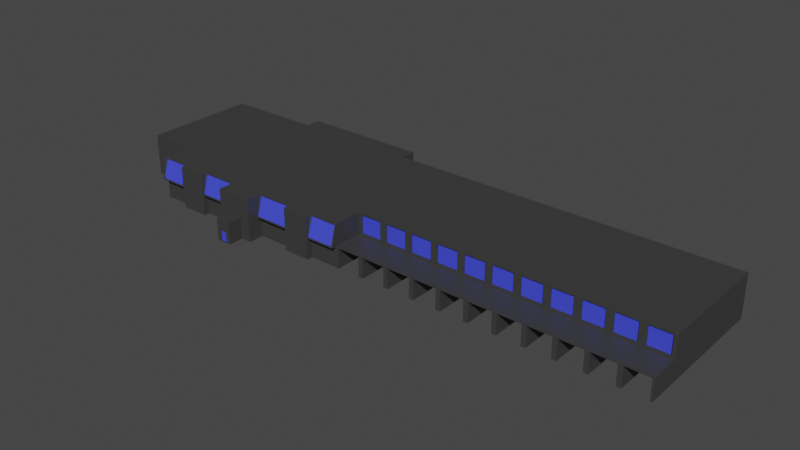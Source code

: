 # Source: Gab_ude2.blend  (saved by Blender 3.2.14; exported with 4.5.12 LTS)
import bpy
from mathutils import Matrix  # noqa: F401  (used for matrix-valued properties, if any)

bpy.ops.wm.read_factory_settings(use_empty=True)
scene = bpy.context.scene
scene.name = 'Scene'

# ---- collections
col_collection = bpy.data.collections.new('Collection'); scene.collection.children.link(col_collection)

# ---- materials (node trees are filled in below, after node groups)
mat_glas = bpy.data.materials.new('Glas')
mat_glas.use_transparent_shadow = False
mat_geb_ude = bpy.data.materials.new('Gebäude')
mat_geb_ude.use_transparent_shadow = False
mat_rolltor = bpy.data.materials.new('Rolltor')
mat_rolltor.use_transparent_shadow = False

# ---- material node trees
mat_glas.use_nodes = True; mat_glas.node_tree.nodes.clear()
_N = mat_glas.node_tree.nodes; _L = mat_glas.node_tree.links
n0 = _N.new('ShaderNodeBsdfPrincipled'); n0.name = 'Principled BSDF'; n0.location = (10, 300)
n0.distribution = 'GGX'
n0.subsurface_method = 'RANDOM_WALK_SKIN'
n0.inputs[0].default_value = (0.05199, 0.0698, 0.8, 1.0)
n0.inputs[3].default_value = 1.45
n0.inputs[27].default_value = (0.0, 0.0, 0.0, 1.0)
n0.inputs[28].default_value = 1.0
n1 = _N.new('ShaderNodeOutputMaterial'); n1.name = 'Material Output'; n1.location = (300, 300)
_L.new(n0.outputs[0], n1.inputs[0])
n1.is_active_output = True
mat_geb_ude.use_nodes = True; mat_geb_ude.node_tree.nodes.clear()
_N = mat_geb_ude.node_tree.nodes; _L = mat_geb_ude.node_tree.links
n0 = _N.new('ShaderNodeBsdfPrincipled'); n0.name = 'Principled BSDF'; n0.location = (10, 300)
n0.distribution = 'GGX'
n0.subsurface_method = 'RANDOM_WALK_SKIN'
n0.inputs[0].default_value = (0.04445, 0.04445, 0.04445, 1.0)
n0.inputs[3].default_value = 1.45
n0.inputs[27].default_value = (0.0, 0.0, 0.0, 1.0)
n0.inputs[28].default_value = 1.0
n1 = _N.new('ShaderNodeOutputMaterial'); n1.name = 'Material Output'; n1.location = (300, 300)
_L.new(n0.outputs[0], n1.inputs[0])
n1.is_active_output = True
mat_rolltor.use_nodes = True; mat_rolltor.node_tree.nodes.clear()
_N = mat_rolltor.node_tree.nodes; _L = mat_rolltor.node_tree.links
n0 = _N.new('ShaderNodeBsdfPrincipled'); n0.name = 'Principled BSDF'; n0.location = (10, 300)
n0.distribution = 'GGX'
n0.subsurface_method = 'RANDOM_WALK_SKIN'
n0.inputs[0].default_value = (0.3588, 0.3588, 0.3588, 1.0)
n0.inputs[3].default_value = 1.45
n0.inputs[27].default_value = (0.0, 0.0, 0.0, 1.0)
n0.inputs[28].default_value = 1.0
n1 = _N.new('ShaderNodeOutputMaterial'); n1.name = 'Material Output'; n1.location = (300, 300)
_L.new(n0.outputs[0], n1.inputs[0])
n1.is_active_output = True

# ---- world
world_world = bpy.data.worlds.new('World'); scene.world = world_world
world_world.use_nodes = True; world_world.node_tree.nodes.clear()
_N = world_world.node_tree.nodes; _L = world_world.node_tree.links
n0 = _N.new('ShaderNodeOutputWorld'); n0.name = 'World Output'; n0.location = (300, 300)
n1 = _N.new('ShaderNodeBackground'); n1.name = 'Background'; n1.location = (10, 300)
n1.inputs[0].default_value = (0.05088, 0.05088, 0.05088, 1.0)
_L.new(n1.outputs[0], n0.inputs[0])
n0.is_active_output = True
world_world.color = (0.05088, 0.05088, 0.05088)
world_world.use_sun_shadow = False
world_world.sun_shadow_jitter_overblur = 0.0

# ---- meshes
me_cube_003 = bpy.data.meshes.new('Cube.003')
me_cube_003.from_pydata([(-90.48, -8.81, -93.13), (-90.48, -8.81, 111.9), (-90.48, 28.74, -93.13), (-90.48, 28.74, 111.9), (95.42, -8.802, -93.13), (95.42, -8.802, 111.9), (95.46, 28.66, -93.13), (95.46, 28.66, 111.9), (-74.38, -8.81, -93.13), (-74.38, -8.81, 111.9), (-64.96, -18.38, -93.13), (-65.29, -18.05, 106.3), (-56.0, -20.13, -93.13), (-56.0, -20.13, 111.9), (-44.39, -23.32, -93.13), (-44.39, -23.32, 111.9), (-32.65, -23.32, -93.13), (-32.65, -23.32, 111.9), (-21.01, -20.25, -93.13), (-21.01, -20.25, 111.9), (-12.37, -20.25, -93.13), (-12.37, -20.25, 111.9), (-2.838, -18.4, -93.13), (-3.162, -18.08, 106.3), (-17.7, 33.62, -93.13), (-17.7, 33.62, 111.9), (-58.91, 28.74, -93.13), (-64.96, -20.14, 111.9), (-58.91, 28.74, 111.9), (-64.96, -20.14, -93.13), (-58.91, 33.65, 111.9), (-58.91, 33.65, -93.13), (-74.02, -18.05, 106.3), (-74.34, -18.37, -93.13), (-55.67, -17.97, 106.3), (-56.0, -18.3, -93.13), (-44.4, -18.3, -93.13), (-44.73, -17.98, 106.3), (-32.3, -17.98, 106.3), (-32.62, -18.31, -93.13), (-21.01, -18.31, -93.13), (-21.34, -17.98, 106.3), (-17.67, 28.67, 111.9), (-17.67, 28.67, -93.13), (-12.04, -18.07, 106.3), (-12.36, -18.39, -93.13), (-2.829, -8.822, -93.13), (-2.829, -8.822, 111.9), (95.42, -8.802, 9.386), (-65.29, -19.9, 14.97), (-56.0, -20.13, 9.386), (-21.01, -20.25, 9.386), (-12.37, -20.25, 9.386), (-3.162, -19.92, 14.97), (-64.96, -20.14, 9.386), (-74.02, -19.89, 14.97), (-55.67, -19.82, 14.97), (-44.73, -19.82, 14.97), (-32.3, -19.82, 14.97), (-21.34, -19.82, 14.97), (-12.04, -19.91, 14.97), (-2.829, -8.822, 9.386), (-41.06, -23.32, -93.13), (-35.97, -23.32, -93.13), (-35.97, -23.32, 9.386), (-41.06, -23.32, 9.386), (-41.06, -28.07, -93.13), (-35.97, -28.07, -93.13), (-35.97, -28.07, 9.386), (-41.06, -28.07, 9.386), (-64.96, -18.38, 3.262), (-2.838, -18.4, 3.262), (-74.34, -18.37, 3.262), (-56.0, -18.3, 3.262), (-44.4, -18.3, 3.262), (-32.62, -18.31, 3.262), (-21.01, -18.31, 3.262), (-12.36, -18.39, 3.262), (-2.829, -8.822, 3.262), (-64.96, -18.38, 111.9), (-74.34, -18.37, 111.9), (-44.4, -18.3, 111.9), (-56.0, -18.3, 111.9), (-21.01, -18.31, 111.9), (-32.62, -18.31, 111.9), (-2.838, -18.4, 111.9), (-12.36, -18.39, 111.9), (-64.96, -20.23, 9.386), (-2.838, -20.26, 9.386), (-74.34, -20.23, 9.386), (-56.0, -20.15, 9.386), (-44.4, -20.16, 9.386), (-32.62, -20.16, 9.386), (-21.01, -20.16, 9.386), (-12.36, -20.25, 9.386), (-65.29, -18.38, 106.3), (-74.02, -18.38, 106.3), (-44.73, -18.31, 106.3), (-55.67, -18.3, 106.3), (-21.34, -18.31, 106.3), (-32.3, -18.31, 106.3), (-3.162, -18.41, 106.3), (-12.04, -18.4, 106.3), (-65.29, -20.23, 14.97), (-3.162, -20.25, 14.97), (-74.02, -20.22, 14.97), (-55.67, -20.15, 14.97), (-44.73, -20.15, 14.97), (-32.3, -20.16, 14.97), (-21.34, -20.16, 14.97), (-12.04, -20.24, 14.97), (6.103, -8.82, -93.13), (15.03, -8.818, -93.13), (23.97, -8.816, -93.13), (32.9, -8.814, -93.13), (41.83, -8.813, -93.13), (50.76, -8.811, -93.13), (59.69, -8.809, -93.13), (68.62, -8.807, -93.13), (77.55, -8.805, -93.13), (86.48, -8.803, -93.13), (86.48, -8.803, 111.9), (77.55, -8.805, 111.9), (68.62, -8.807, 111.9), (59.69, -8.809, 111.9), (50.76, -8.811, 111.9), (41.83, -8.813, 111.9), (32.9, -8.814, 111.9), (23.97, -8.816, 111.9), (15.03, -8.818, 111.9), (6.103, -8.82, 111.9), (86.48, -8.803, 9.386), (77.55, -8.805, 9.386), (68.62, -8.807, 9.386), (59.69, -8.809, 9.386), (50.76, -8.811, 9.386), (41.83, -8.813, 9.386), (32.9, -8.814, 9.386), (23.97, -8.816, 9.386), (15.03, -8.818, 9.386), (6.103, -8.82, 9.386), (24.71, -8.965, -93.13), (32.15, -8.965, -93.13), (31.78, -8.381, 104.5), (25.08, -8.382, 104.5), (31.78, -8.381, 16.77), (25.08, -8.382, 16.77), (32.15, -8.815, 3.262), (24.71, -8.816, 3.262), (15.78, -8.967, -93.13), (23.22, -8.967, -93.13), (22.85, -8.383, 104.5), (16.15, -8.383, 104.5), (22.85, -8.383, 16.77), (16.15, -8.383, 16.77), (23.22, -8.817, 3.262), (15.78, -8.817, 3.262), (6.847, -8.969, -93.13), (14.29, -8.968, -93.13), (13.92, -8.385, 104.5), (7.219, -8.385, 104.5), (13.92, -8.385, 16.77), (7.219, -8.385, 16.77), (14.29, -8.819, 3.262), (6.847, -8.819, 3.262), (33.64, -8.964, -93.13), (41.08, -8.963, -93.13), (40.71, -8.379, 104.5), (34.01, -8.38, 104.5), (40.71, -8.379, 16.77), (34.01, -8.38, 16.77), (41.08, -8.813, 3.262), (33.64, -8.814, 3.262), (42.57, -8.97, -93.13), (50.02, -8.969, -93.13), (49.64, -8.377, 104.5), (42.94, -8.378, 104.5), (49.64, -8.377, 16.77), (42.94, -8.378, 16.77), (50.02, -8.811, 3.262), (42.57, -8.812, 3.262), (51.5, -8.96, -93.13), (58.95, -8.959, -93.13), (58.57, -8.375, 104.5), (51.88, -8.376, 104.5), (58.57, -8.375, 16.77), (51.88, -8.376, 16.77), (58.95, -8.809, 3.262), (51.5, -8.81, 3.262), (60.44, -8.958, -93.13), (67.88, -8.957, -93.13), (67.51, -8.374, 104.5), (60.81, -8.374, 104.5), (67.51, -8.374, 16.77), (60.81, -8.374, 16.77), (67.88, -8.808, 3.262), (60.44, -8.808, 3.262), (69.37, -8.956, -93.13), (76.81, -8.956, -93.13), (76.44, -8.372, 104.5), (69.74, -8.372, 104.5), (76.44, -8.372, 16.77), (69.74, -8.372, 16.77), (76.81, -8.806, 3.262), (69.37, -8.806, 3.262), (78.3, -8.954, -93.13), (85.74, -8.954, -93.13), (85.37, -8.37, 104.5), (78.67, -8.371, 104.5), (85.37, -8.37, 16.77), (78.67, -8.371, 16.77), (85.74, -8.804, 3.262), (78.3, -8.805, 3.262), (4.987, -8.386, 104.5), (-1.713, -8.387, 104.5), (4.987, -8.386, 16.77), (-1.713, -8.387, 16.77), (5.358, -8.82, 3.262), (-2.084, -8.821, 3.262), (-2.084, -8.971, -93.13), (5.358, -8.97, -93.13), (87.23, -8.953, -93.13), (94.67, -8.952, -93.13), (94.3, -8.368, 104.5), (87.6, -8.369, 104.5), (94.3, -8.368, 16.77), (87.6, -8.369, 16.77), (94.67, -8.802, 3.262), (87.23, -8.803, 3.262), (95.42, -18.4, -93.13), (94.68, -18.4, -93.13), (-2.822, -18.42, 3.262), (-2.822, -18.42, -93.13), (-2.078, -18.42, 9.386), (-2.822, -18.42, 9.386), (95.42, -18.4, 9.386), (-2.078, -18.42, 3.262), (5.365, -18.42, -93.13), (6.109, -18.42, -93.13), (14.3, -18.42, -93.13), (15.04, -18.42, -93.13), (23.23, -18.42, -93.13), (23.97, -18.42, -93.13), (32.16, -18.42, -93.13), (32.9, -18.42, -93.13), (41.09, -18.42, -93.13), (41.83, -18.42, -93.13), (50.02, -18.41, -93.13), (50.77, -18.41, -93.13), (58.95, -18.41, -93.13), (59.7, -18.41, -93.13), (67.88, -18.41, -93.13), (68.63, -18.41, -93.13), (76.82, -18.41, -93.13), (77.56, -18.41, -93.13), (85.75, -18.41, -93.13), (86.49, -18.41, -93.13), (87.24, -18.41, 3.262), (78.3, -18.41, 3.262), (69.37, -18.41, 3.262), (60.44, -18.41, 3.262), (51.51, -18.41, 3.262), (42.58, -18.41, 3.262), (33.65, -18.42, 3.262), (24.72, -18.42, 3.262), (15.78, -18.42, 3.262), (6.853, -18.42, 3.262), (24.72, -18.42, -93.13), (32.16, -18.42, 3.262), (15.78, -18.42, -93.13), (23.23, -18.42, 3.262), (6.853, -18.42, -93.13), (14.3, -18.42, 3.262), (33.65, -18.42, -93.13), (41.09, -18.42, 3.262), (42.58, -18.41, -93.13), (50.02, -18.41, 3.262), (51.51, -18.41, -93.13), (58.95, -18.41, 3.262), (60.44, -18.41, -93.13), (67.88, -18.41, 3.262), (69.37, -18.41, -93.13), (76.82, -18.41, 3.262), (78.3, -18.41, -93.13), (85.75, -18.41, 3.262), (5.365, -18.42, 3.262), (-2.078, -18.42, -93.13), (87.24, -18.41, -93.13), (94.68, -18.4, 3.262), (32.15, -8.815, 111.9), (24.71, -8.816, 111.9), (32.15, -8.815, 9.386), (24.71, -8.816, 9.386), (23.22, -8.817, 111.9), (15.78, -8.817, 111.9), (23.22, -8.817, 9.386), (15.78, -8.817, 9.386), (14.29, -8.819, 111.9), (6.847, -8.819, 111.9), (14.29, -8.819, 9.386), (6.847, -8.819, 9.386), (41.08, -8.813, 111.9), (33.64, -8.814, 111.9), (41.08, -8.813, 9.386), (33.64, -8.814, 9.386), (50.02, -8.811, 111.9), (42.57, -8.812, 111.9), (50.02, -8.811, 9.386), (42.57, -8.812, 9.386), (58.95, -8.809, 111.9), (51.5, -8.81, 111.9), (58.95, -8.809, 9.386), (51.5, -8.81, 9.386), (67.88, -8.808, 111.9), (60.44, -8.808, 111.9), (67.88, -8.808, 9.386), (60.44, -8.808, 9.386), (76.81, -8.806, 111.9), (69.37, -8.806, 111.9), (76.81, -8.806, 9.386), (69.37, -8.806, 9.386), (85.74, -8.804, 111.9), (78.3, -8.805, 111.9), (85.74, -8.804, 9.386), (78.3, -8.805, 9.386), (5.358, -8.82, 111.9), (-2.084, -8.821, 111.9), (5.358, -8.82, 9.386), (-2.084, -8.821, 9.386), (94.67, -8.802, 111.9), (87.23, -8.803, 111.9), (94.67, -8.802, 9.386), (87.23, -8.803, 9.386), (31.78, -8.815, 104.5), (25.08, -8.816, 104.5), (31.78, -8.815, 16.77), (25.08, -8.816, 16.77), (22.85, -8.817, 104.5), (16.15, -8.817, 104.5), (22.85, -8.817, 16.77), (16.15, -8.817, 16.77), (13.92, -8.819, 104.5), (7.219, -8.819, 104.5), (13.92, -8.819, 16.77), (7.219, -8.819, 16.77), (40.71, -8.813, 104.5), (34.01, -8.814, 104.5), (40.71, -8.813, 16.77), (34.01, -8.814, 16.77), (49.64, -8.811, 104.5), (42.94, -8.812, 104.5), (49.64, -8.811, 16.77), (42.94, -8.812, 16.77), (58.57, -8.81, 104.5), (51.88, -8.81, 104.5), (58.57, -8.81, 16.77), (51.88, -8.81, 16.77), (67.51, -8.808, 104.5), (60.81, -8.808, 104.5), (67.51, -8.808, 16.77), (60.81, -8.808, 16.77), (76.44, -8.806, 104.5), (69.74, -8.806, 104.5), (76.44, -8.806, 16.77), (69.74, -8.806, 16.77), (85.37, -8.804, 104.5), (78.67, -8.805, 104.5), (85.37, -8.804, 16.77), (78.67, -8.805, 16.77), (4.987, -8.821, 104.5), (-1.713, -8.821, 104.5), (4.987, -8.821, 16.77), (-1.713, -8.821, 16.77), (94.3, -8.802, 104.5), (87.6, -8.803, 104.5), (94.3, -8.802, 16.77), (87.6, -8.803, 16.77), (-2.838, -18.4, -5.501), (-2.838, -18.4, -14.26), (-2.838, -18.4, -23.03), (-2.838, -18.4, -31.79), (-2.838, -18.4, -40.55), (-2.838, -18.4, -49.31), (-2.838, -18.4, -58.08), (-2.838, -18.4, -66.84), (-2.838, -18.4, -75.6), (-2.838, -18.4, -84.36), (-2.829, -8.822, -5.501), (-2.829, -8.822, -14.26), (-2.829, -8.822, -23.03), (-2.829, -8.822, -31.79), (-2.829, -8.822, -40.55), (-2.829, -8.822, -49.31), (-2.829, -8.822, -58.08), (-2.829, -8.822, -66.84), (-2.829, -8.822, -75.6), (-2.829, -8.822, -84.36), (32.15, -8.965, -5.501), (32.15, -8.815, -14.26), (32.15, -8.965, -23.03), (32.15, -8.815, -31.79), (32.15, -8.965, -40.55), (32.15, -8.815, -49.31), (32.15, -8.965, -58.08), (32.15, -8.815, -66.84), (32.15, -8.965, -75.6), (32.15, -8.815, -84.36), (24.71, -8.965, -5.501), (24.71, -8.816, -14.26), (24.71, -8.965, -23.03), (24.71, -8.816, -31.79), (24.71, -8.965, -40.55), (24.71, -8.816, -49.31), (24.71, -8.965, -58.08), (24.71, -8.816, -66.84), (24.71, -8.965, -75.6), (24.71, -8.816, -84.36), (23.22, -8.967, -5.501), (23.22, -8.817, -14.26), (23.22, -8.967, -23.03), (23.22, -8.817, -31.79), (23.22, -8.967, -40.55), (23.22, -8.817, -49.31), (23.22, -8.967, -58.08), (23.22, -8.817, -66.84), (23.22, -8.967, -75.6), (23.22, -8.817, -84.36), (15.78, -8.967, -5.501), (15.78, -8.817, -14.26), (15.78, -8.967, -23.03), (15.78, -8.817, -31.79), (15.78, -8.967, -40.55), (15.78, -8.817, -49.31), (15.78, -8.967, -58.08), (15.78, -8.817, -66.84), (15.78, -8.967, -75.6), (15.78, -8.817, -84.36), (14.29, -8.968, -5.501), (14.29, -8.819, -14.26), (14.29, -8.968, -23.03), (14.29, -8.819, -31.79), (14.29, -8.968, -40.55), (14.29, -8.819, -49.31), (14.29, -8.968, -58.08), (14.29, -8.819, -66.84), (14.29, -8.968, -75.6), (14.29, -8.819, -84.36), (6.847, -8.969, -5.501), (6.847, -8.819, -14.26), (6.847, -8.969, -23.03), (6.847, -8.819, -31.79), (6.847, -8.969, -40.55), (6.847, -8.819, -49.31), (6.847, -8.969, -58.08), (6.847, -8.819, -66.84), (6.847, -8.969, -75.6), (6.847, -8.819, -84.36), (41.08, -8.963, -5.501), (41.08, -8.813, -14.26), (41.08, -8.963, -23.03), (41.08, -8.813, -31.79), (41.08, -8.963, -40.55), (41.08, -8.813, -49.31), (41.08, -8.963, -58.08), (41.08, -8.813, -66.84), (41.08, -8.963, -75.6), (41.08, -8.813, -84.36), (33.64, -8.964, -5.501), (33.64, -8.814, -14.26), (33.64, -8.964, -23.03), (33.64, -8.814, -31.79), (33.64, -8.964, -40.55), (33.64, -8.814, -49.31), (33.64, -8.964, -58.08), (33.64, -8.814, -66.84), (33.64, -8.964, -75.6), (33.64, -8.814, -84.36), (50.02, -8.969, -5.501), (50.02, -8.811, -14.26), (50.02, -8.969, -23.03), (50.02, -8.811, -31.79), (50.02, -8.969, -40.55), (50.02, -8.811, -49.31), (50.02, -8.969, -58.08), (50.02, -8.811, -66.84), (50.02, -8.969, -75.6), (50.02, -8.811, -84.36), (42.57, -8.97, -5.501), (42.57, -8.812, -14.26), (42.57, -8.97, -23.03), (42.57, -8.812, -31.79), (42.57, -8.97, -40.55), (42.57, -8.812, -49.31), (42.57, -8.97, -58.08), (42.57, -8.812, -66.84), (42.57, -8.97, -75.6), (42.57, -8.812, -84.36), (58.95, -8.959, -5.501), (58.95, -8.809, -14.26), (58.95, -8.959, -23.03), (58.95, -8.809, -31.79), (58.95, -8.959, -40.55), (58.95, -8.809, -49.31), (58.95, -8.959, -58.08), (58.95, -8.809, -66.84), (58.95, -8.959, -75.6), (58.95, -8.809, -84.36), (51.5, -8.96, -5.501), (51.5, -8.81, -14.26), (51.5, -8.96, -23.03), (51.5, -8.81, -31.79), (51.5, -8.96, -40.55), (51.5, -8.81, -49.31), (51.5, -8.96, -58.08), (51.5, -8.81, -66.84), (51.5, -8.96, -75.6), (51.5, -8.81, -84.36), (67.88, -8.957, -5.501), (67.88, -8.808, -14.26), (67.88, -8.957, -23.03), (67.88, -8.808, -31.79), (67.88, -8.957, -40.55), (67.88, -8.808, -49.31), (67.88, -8.957, -58.08), (67.88, -8.808, -66.84), (67.88, -8.957, -75.6), (67.88, -8.808, -84.36), (60.44, -8.958, -5.501), (60.44, -8.808, -14.26), (60.44, -8.958, -23.03), (60.44, -8.808, -31.79), (60.44, -8.958, -40.55), (60.44, -8.808, -49.31), (60.44, -8.958, -58.08), (60.44, -8.808, -66.84), (60.44, -8.958, -75.6), (60.44, -8.808, -84.36), (76.81, -8.956, -5.501), (76.81, -8.806, -14.26), (76.81, -8.956, -23.03), (76.81, -8.806, -31.79), (76.81, -8.956, -40.55), (76.81, -8.806, -49.31), (76.81, -8.956, -58.08), (76.81, -8.806, -66.84), (76.81, -8.956, -75.6), (76.81, -8.806, -84.36), (69.37, -8.956, -5.501), (69.37, -8.806, -14.26), (69.37, -8.956, -23.03), (69.37, -8.806, -31.79), (69.37, -8.956, -40.55), (69.37, -8.806, -49.31), (69.37, -8.956, -58.08), (69.37, -8.806, -66.84), (69.37, -8.956, -75.6), (69.37, -8.806, -84.36), (85.74, -8.954, -5.501), (85.74, -8.804, -14.26), (85.74, -8.954, -23.03), (85.74, -8.804, -31.79), (85.74, -8.954, -40.55), (85.74, -8.804, -49.31), (85.74, -8.954, -58.08), (85.74, -8.804, -66.84), (85.74, -8.954, -75.6), (85.74, -8.804, -84.36), (78.3, -8.954, -5.501), (78.3, -8.805, -14.26), (78.3, -8.954, -23.03), (78.3, -8.805, -31.79), (78.3, -8.954, -40.55), (78.3, -8.805, -49.31), (78.3, -8.954, -58.08), (78.3, -8.805, -66.84), (78.3, -8.954, -75.6), (78.3, -8.805, -84.36), (5.358, -8.97, -5.501), (5.358, -8.82, -14.26), (5.358, -8.97, -23.03), (5.358, -8.82, -31.79), (5.358, -8.97, -40.55), (5.358, -8.82, -49.31), (5.358, -8.97, -58.08), (5.358, -8.82, -66.84), (5.358, -8.97, -75.6), (5.358, -8.82, -84.36), (-2.084, -8.971, -5.501), (-2.084, -8.821, -14.26), (-2.084, -8.971, -23.03), (-2.084, -8.821, -31.79), (-2.084, -8.971, -40.55), (-2.084, -8.821, -49.31), (-2.084, -8.971, -58.08), (-2.084, -8.821, -66.84), (-2.084, -8.971, -75.6), (-2.084, -8.821, -84.36), (94.67, -8.952, -5.501), (94.67, -8.802, -14.26), (94.67, -8.952, -23.03), (94.67, -8.802, -31.79), (94.67, -8.952, -40.55), (94.67, -8.802, -49.31), (94.67, -8.952, -58.08), (94.67, -8.802, -66.84), (94.67, -8.952, -75.6), (94.67, -8.802, -84.36), (87.23, -8.953, -5.501), (87.23, -8.803, -14.26), (87.23, -8.953, -23.03), (87.23, -8.803, -31.79), (87.23, -8.953, -40.55), (87.23, -8.803, -49.31), (87.23, -8.953, -58.08), (87.23, -8.803, -66.84), (87.23, -8.953, -75.6), (87.23, -8.803, -84.36), (-2.822, -18.42, -5.501), (-2.822, -18.42, -14.26), (-2.822, -18.42, -23.03), (-2.822, -18.42, -31.79), (-2.822, -18.42, -40.55), (-2.822, -18.42, -49.31), (-2.822, -18.42, -58.08), (-2.822, -18.42, -66.84), (-2.822, -18.42, -75.6), (-2.822, -18.42, -84.36), (-39.54, -23.32, -93.13), (-37.5, -23.32, -93.13), (-39.54, -27.82, -93.13), (-37.5, -27.82, -93.13), (-37.5, -27.82, -40.55), (-39.54, -27.82, -40.55), (-39.54, -28.07, -93.13), (-37.5, -28.07, -93.13), (-37.5, -28.07, -40.55), (-39.54, -28.07, -40.55)], [], [(28, 26, 2, 3), (54, 27, 79, 87), (90, 82, 13, 50), (3, 1, 9, 80, 79, 27, 13, 82, 81, 15, 17, 84, 83, 19, 21, 86, 85, 47, 326, 325, 130, 298, 297, 129, 294, 293, 128, 290, 289, 127, 302, 301, 126, 306, 305, 125, 310, 309, 124, 314, 313, 123, 318, 317, 122, 322, 321, 121, 330, 329, 5, 7, 42, 25, 30, 28), (94, 86, 21, 52), (26, 31, 24, 43, 6, 4, 222, 221, 120, 206, 205, 119, 198, 197, 118, 190, 189, 117, 182, 181, 116, 174, 173, 115, 166, 165, 114, 142, 141, 113, 150, 149, 112, 158, 157, 111, 220, 219, 46, 22, 45, 20, 18, 40, 39, 16, 63, 628, 627, 62, 14, 36, 35, 12, 29, 10, 33, 8, 0, 2), (61, 47, 85, 88), (50, 13, 27, 54, 29, 12), (49, 11, 32, 55), (57, 37, 34, 56), (59, 41, 38, 58), (51, 19, 83, 93), (53, 23, 44, 60), (328, 326, 47, 61), (71, 88, 94, 77), (76, 93, 92, 75), (74, 91, 90, 73), (70, 87, 89, 72), (78, 61, 88, 71), (628, 63, 67, 634), (387, 78, 71, 377), (96, 95, 79, 80), (98, 97, 81, 82), (100, 99, 83, 84), (102, 101, 85, 86), (95, 103, 87, 79), (101, 104, 88, 85), (105, 96, 80, 89), (106, 98, 82, 90), (97, 107, 91, 81), (108, 100, 84, 92), (99, 109, 93, 83), (110, 102, 86, 94), (104, 110, 94, 88), (109, 108, 92, 93), (107, 106, 90, 91), (103, 105, 89, 87), (32, 11, 95, 96), (34, 37, 97, 98), (38, 41, 99, 100), (44, 23, 101, 102), (11, 49, 103, 95), (23, 53, 104, 101), (55, 32, 96, 105), (56, 34, 98, 106), (37, 57, 107, 97), (58, 38, 100, 108), (41, 59, 109, 99), (60, 44, 102, 110), (53, 60, 110, 104), (59, 58, 108, 109), (57, 56, 106, 107), (49, 55, 105, 103), (117, 189, 279, 250), (115, 173, 275, 246), (328, 61, 234, 233), (111, 157, 271, 238), (222, 4, 229, 230), (46, 219, 286, 232), (6, 7, 5, 48, 235, 229, 4), (332, 330, 121, 131), (324, 322, 122, 132), (320, 318, 123, 133), (316, 314, 124, 134), (312, 310, 125, 135), (308, 306, 126, 136), (304, 302, 127, 137), (292, 290, 128, 138), (296, 294, 129, 139), (300, 298, 130, 140), (137, 127, 289, 291), (145, 143, 144, 146), (204, 203, 282, 259), (113, 141, 267, 242), (218, 217, 285, 236), (397, 147, 148, 407), (138, 128, 293, 295), (153, 151, 152, 154), (188, 187, 278, 261), (417, 155, 156, 427), (139, 129, 297, 299), (161, 159, 160, 162), (437, 163, 164, 447), (136, 126, 301, 303), (169, 167, 168, 170), (172, 171, 274, 263), (61, 78, 231, 234), (457, 171, 172, 467), (135, 125, 305, 307), (177, 175, 176, 178), (156, 155, 270, 265), (477, 179, 180, 487), (134, 124, 309, 311), (185, 183, 184, 186), (497, 187, 188, 507), (133, 123, 313, 315), (193, 191, 192, 194), (118, 197, 281, 252), (517, 195, 196, 527), (132, 122, 317, 319), (201, 199, 200, 202), (537, 203, 204, 547), (131, 121, 321, 323), (209, 207, 208, 210), (206, 120, 256, 255), (116, 181, 277, 248), (557, 211, 212, 567), (198, 119, 254, 253), (577, 217, 218, 587), (228, 227, 288, 257), (140, 130, 325, 327), (215, 213, 214, 216), (48, 5, 329, 331), (225, 223, 224, 226), (114, 165, 273, 244), (190, 118, 252, 251), (597, 227, 228, 607), (236, 233, 234, 231), (269, 265, 270, 241, 242, 267, 264, 268, 243, 244, 273, 263, 274, 245, 246, 275, 262, 276, 247, 248, 277, 261, 278, 249, 250, 279, 260, 280, 251, 252, 281, 259, 282, 253, 254, 283, 258, 284, 255, 256, 287, 257, 288, 230, 229, 235, 233, 236, 285, 237, 238, 271, 266, 272, 239, 240), (148, 147, 268, 264), (119, 205, 283, 254), (220, 111, 238, 237), (164, 163, 272, 266), (120, 221, 287, 256), (131, 323, 324, 132, 319, 320, 133, 315, 316, 134, 311, 312, 135, 307, 308, 136, 303, 304, 137, 291, 292, 138, 295, 296, 139, 299, 300, 140, 327, 328, 233, 235, 48, 331, 332), (158, 112, 240, 239), (180, 179, 276, 262), (150, 113, 242, 241), (396, 46, 232, 626), (142, 114, 244, 243), (196, 195, 280, 260), (166, 115, 246, 245), (174, 116, 248, 247), (112, 149, 269, 240), (212, 211, 284, 258), (182, 117, 250, 249), (334, 333, 289, 290), (335, 336, 292, 291), (333, 335, 291, 289), (336, 334, 290, 292), (338, 337, 293, 294), (339, 340, 296, 295), (337, 339, 295, 293), (340, 338, 294, 296), (342, 341, 297, 298), (343, 344, 300, 299), (341, 343, 299, 297), (344, 342, 298, 300), (346, 345, 301, 302), (347, 348, 304, 303), (345, 347, 303, 301), (348, 346, 302, 304), (350, 349, 305, 306), (351, 352, 308, 307), (349, 351, 307, 305), (352, 350, 306, 308), (354, 353, 309, 310), (355, 356, 312, 311), (353, 355, 311, 309), (356, 354, 310, 312), (358, 357, 313, 314), (359, 360, 316, 315), (357, 359, 315, 313), (360, 358, 314, 316), (362, 361, 317, 318), (363, 364, 320, 319), (361, 363, 319, 317), (364, 362, 318, 320), (366, 365, 321, 322), (367, 368, 324, 323), (365, 367, 323, 321), (368, 366, 322, 324), (370, 369, 325, 326), (371, 372, 328, 327), (369, 371, 327, 325), (372, 370, 326, 328), (374, 373, 329, 330), (375, 376, 332, 331), (373, 375, 331, 329), (376, 374, 330, 332), (144, 143, 333, 334), (145, 146, 336, 335), (143, 145, 335, 333), (146, 144, 334, 336), (152, 151, 337, 338), (153, 154, 340, 339), (151, 153, 339, 337), (154, 152, 338, 340), (160, 159, 341, 342), (161, 162, 344, 343), (159, 161, 343, 341), (162, 160, 342, 344), (168, 167, 345, 346), (169, 170, 348, 347), (167, 169, 347, 345), (170, 168, 346, 348), (176, 175, 349, 350), (177, 178, 352, 351), (175, 177, 351, 349), (178, 176, 350, 352), (184, 183, 353, 354), (185, 186, 356, 355), (183, 185, 355, 353), (186, 184, 354, 356), (192, 191, 357, 358), (193, 194, 360, 359), (191, 193, 359, 357), (194, 192, 358, 360), (200, 199, 361, 362), (201, 202, 364, 363), (199, 201, 363, 361), (202, 200, 362, 364), (208, 207, 365, 366), (209, 210, 368, 367), (207, 209, 367, 365), (210, 208, 366, 368), (214, 213, 369, 370), (215, 216, 372, 371), (213, 215, 371, 369), (216, 214, 370, 372), (224, 223, 373, 374), (225, 226, 376, 375), (223, 225, 375, 373), (226, 224, 374, 376), (456, 455, 454, 453, 452, 451, 450, 449, 448, 447, 164, 266, 271, 157), (437, 438, 439, 440, 441, 442, 443, 444, 445, 446, 158, 239, 272, 163), (416, 415, 414, 413, 412, 411, 410, 409, 408, 407, 148, 264, 267, 141), (397, 398, 399, 400, 401, 402, 403, 404, 405, 406, 142, 243, 268, 147), (78, 387, 617, 231), (387, 388, 618, 617), (388, 389, 619, 618), (389, 390, 620, 619), (390, 391, 621, 620), (391, 392, 622, 621), (392, 393, 623, 622), (393, 394, 624, 623), (394, 395, 625, 624), (395, 396, 626, 625), (556, 555, 554, 553, 552, 551, 550, 549, 548, 547, 204, 259, 281, 197), (286, 236, 231, 617, 618, 619, 620, 621, 622, 623, 624, 625, 626, 232), (222, 606, 616, 221), (606, 605, 615, 616), (605, 604, 614, 615), (604, 603, 613, 614), (603, 602, 612, 613), (602, 601, 611, 612), (601, 600, 610, 611), (600, 599, 609, 610), (599, 598, 608, 609), (598, 597, 607, 608), (477, 478, 479, 480, 481, 482, 483, 484, 485, 486, 174, 247, 276, 179), (496, 495, 494, 493, 492, 491, 490, 489, 488, 487, 180, 262, 275, 173), (220, 586, 596, 219), (586, 585, 595, 596), (585, 584, 594, 595), (584, 583, 593, 594), (583, 582, 592, 593), (582, 581, 591, 592), (581, 580, 590, 591), (580, 579, 589, 590), (579, 578, 588, 589), (578, 577, 587, 588), (206, 566, 576, 205), (566, 565, 575, 576), (565, 564, 574, 575), (564, 563, 573, 574), (563, 562, 572, 573), (562, 561, 571, 572), (561, 560, 570, 571), (560, 559, 569, 570), (559, 558, 568, 569), (558, 557, 567, 568), (517, 518, 519, 520, 521, 522, 523, 524, 525, 526, 190, 251, 280, 195), (198, 546, 556, 197), (546, 545, 555, 556), (545, 544, 554, 555), (544, 543, 553, 554), (543, 542, 552, 553), (542, 541, 551, 552), (541, 540, 550, 551), (540, 539, 549, 550), (539, 538, 548, 549), (538, 537, 547, 548), (536, 535, 534, 533, 532, 531, 530, 529, 528, 527, 196, 260, 279, 189), (190, 526, 536, 189), (526, 525, 535, 536), (525, 524, 534, 535), (524, 523, 533, 534), (523, 522, 532, 533), (522, 521, 531, 532), (521, 520, 530, 531), (520, 519, 529, 530), (519, 518, 528, 529), (518, 517, 527, 528), (557, 558, 559, 560, 561, 562, 563, 564, 565, 566, 206, 255, 284, 211), (182, 506, 516, 181), (506, 505, 515, 516), (505, 504, 514, 515), (504, 503, 513, 514), (503, 502, 512, 513), (502, 501, 511, 512), (501, 500, 510, 511), (500, 499, 509, 510), (499, 498, 508, 509), (498, 497, 507, 508), (576, 575, 574, 573, 572, 571, 570, 569, 568, 567, 212, 258, 283, 205), (597, 598, 599, 600, 601, 602, 603, 604, 605, 606, 222, 230, 288, 227), (174, 486, 496, 173), (486, 485, 495, 496), (485, 484, 494, 495), (484, 483, 493, 494), (483, 482, 492, 493), (482, 481, 491, 492), (481, 480, 490, 491), (480, 479, 489, 490), (479, 478, 488, 489), (478, 477, 487, 488), (616, 615, 614, 613, 612, 611, 610, 609, 608, 607, 228, 257, 287, 221), (166, 466, 476, 165), (466, 465, 475, 476), (465, 464, 474, 475), (464, 463, 473, 474), (463, 462, 472, 473), (462, 461, 471, 472), (461, 460, 470, 471), (460, 459, 469, 470), (459, 458, 468, 469), (458, 457, 467, 468), (158, 446, 456, 157), (446, 445, 455, 456), (445, 444, 454, 455), (444, 443, 453, 454), (443, 442, 452, 453), (442, 441, 451, 452), (441, 440, 450, 451), (440, 439, 449, 450), (439, 438, 448, 449), (438, 437, 447, 448), (150, 426, 436, 149), (426, 425, 435, 436), (425, 424, 434, 435), (424, 423, 433, 434), (423, 422, 432, 433), (422, 421, 431, 432), (421, 420, 430, 431), (420, 419, 429, 430), (419, 418, 428, 429), (418, 417, 427, 428), (417, 418, 419, 420, 421, 422, 423, 424, 425, 426, 150, 241, 270, 155), (142, 406, 416, 141), (406, 405, 415, 416), (405, 404, 414, 415), (404, 403, 413, 414), (403, 402, 412, 413), (402, 401, 411, 412), (401, 400, 410, 411), (400, 399, 409, 410), (399, 398, 408, 409), (398, 397, 407, 408), (436, 435, 434, 433, 432, 431, 430, 429, 428, 427, 156, 265, 269, 149), (457, 458, 459, 460, 461, 462, 463, 464, 465, 466, 166, 245, 274, 171), (476, 475, 474, 473, 472, 471, 470, 469, 468, 467, 172, 263, 273, 165), (577, 578, 579, 580, 581, 582, 583, 584, 585, 586, 220, 237, 285, 217), (497, 498, 499, 500, 501, 502, 503, 504, 505, 506, 182, 249, 278, 187), (596, 595, 594, 593, 592, 591, 590, 589, 588, 587, 218, 236, 286, 219), (516, 515, 514, 513, 512, 511, 510, 509, 508, 507, 188, 261, 277, 181), (537, 538, 539, 540, 541, 542, 543, 544, 545, 546, 198, 253, 282, 203), (386, 385, 384, 383, 382, 381, 380, 379, 378, 377, 71, 77, 45, 22), (24, 25, 42, 43), (51, 18, 20, 52, 21, 19), (18, 51, 93, 76, 40), (40, 76, 75, 39), (14, 15, 81, 91, 74, 36), (36, 74, 73, 35), (30, 25, 24, 31), (10, 70, 72, 33), (26, 28, 30, 31), (42, 7, 6, 43), (46, 396, 386, 22), (396, 395, 385, 386), (395, 394, 384, 385), (394, 393, 383, 384), (393, 392, 382, 383), (392, 391, 381, 382), (391, 390, 380, 381), (390, 389, 379, 380), (389, 388, 378, 379), (388, 387, 377, 378), (45, 77, 94, 52, 20), (39, 75, 92, 84, 17, 16), (62, 65, 64, 63, 16, 17, 15, 14), (35, 73, 90, 50, 12), (29, 54, 87, 70, 10), (33, 72, 89, 80, 9, 8), (8, 9, 1, 0), (0, 1, 3, 2), (63, 64, 68, 67), (65, 62, 66, 69), (68, 69, 66, 633, 636, 635, 634, 67), (630, 631, 632, 629), (62, 627, 633, 66), (627, 628, 634, 633), (64, 65, 69, 68), (630, 629, 633, 634), (632, 631, 635, 636), (631, 630, 634, 635), (632, 636, 633, 629)])
me_cube_003.polygons.foreach_set('material_index', [1, 1, 1, 1, 1, 2, 1, 1, 0, 0, 0, 1, 0, 1, 1, 1, 1, 1, 1, 1, 1, 1, 1, 1, 1, 1, 1, 1, 1, 1, 1, 1, 1, 1, 1, 1, 1, 1, 1, 1, 1, 1, 1, 1, 1, 1, 1, 1, 1, 1, 1, 1, 1, 1, 1, 1, 1, 1, 1, 1, 1, 1, 1, 1, 1, 1, 1, 1, 1, 1, 1, 0, 1, 1, 1, 2, 1, 0, 1, 2, 1, 0, 2, 1, 0, 1, 1, 2, 1, 0, 1, 2, 1, 0, 2, 1, 0, 1, 2, 1, 0, 2, 1, 0, 1, 1, 2, 1, 2, 1, 1, 0, 1, 0, 1, 1, 2, 1, 1, 1, 1, 1, 1, 1, 1, 1, 1, 1, 1, 1, 1, 1, 1, 1, 1, 1, 1, 1, 1, 1, 1, 1, 1, 1, 1, 1, 1, 1, 1, 1, 1, 1, 1, 1, 1, 1, 1, 1, 1, 1, 1, 1, 1, 1, 1, 1, 1, 1, 1, 1, 1, 1, 1, 1, 1, 1, 1, 1, 1, 1, 1, 1, 1, 1, 1, 1, 1, 1, 1, 1, 1, 1, 1, 1, 1, 1, 1, 1, 1, 1, 1, 1, 1, 1, 1, 1, 1, 1, 1, 1, 1, 1, 1, 1, 1, 1, 1, 1, 1, 1, 1, 1, 1, 1, 1, 1, 1, 1, 1, 1, 1, 1, 1, 1, 1, 1, 1, 1, 1, 1, 2, 2, 2, 2, 2, 2, 2, 2, 2, 2, 1, 1, 2, 2, 2, 2, 2, 2, 2, 2, 2, 2, 2, 2, 2, 2, 2, 2, 2, 2, 2, 2, 1, 2, 2, 2, 2, 2, 2, 2, 2, 2, 2, 1, 2, 2, 2, 2, 2, 2, 2, 2, 2, 2, 1, 2, 2, 2, 2, 2, 2, 2, 2, 2, 2, 1, 1, 2, 2, 2, 2, 2, 2, 2, 2, 2, 2, 1, 2, 2, 2, 2, 2, 2, 2, 2, 2, 2, 2, 2, 2, 2, 2, 2, 2, 2, 2, 2, 2, 2, 2, 2, 2, 2, 2, 2, 2, 2, 1, 2, 2, 2, 2, 2, 2, 2, 2, 2, 2, 1, 1, 1, 1, 1, 1, 1, 1, 1, 1, 1, 1, 1, 1, 1, 1, 1, 1, 1, 1, 1, 1, 1, 1, 1, 1, 1, 1, 1, 1, 1, 1, 1, 1, 1, 1, 1, 1, 1, 1, 0, 1, 1, 1, 1, 1, 1, 1])
_uv = me_cube_003.uv_layers.new(name='UVMap')
_uv.uv.foreach_set('vector', [0.625, 0.2926, 0.375, 0.2926, 0.375, 0.25, 0.625, 0.25, 0.5, 0.9574, 0.625, 0.9574, 0.625, 0.9659, 0.5, 0.9659, 0.5, 0.9507, 0.625, 0.9507, 0.625, 0.9534, 0.5, 0.9534, 0.875, 0.5, 0.875, 0.75, 0.8533, 0.75, 0.8462, 0.75, 0.8409, 0.75, 0.8324, 0.75, 0.8284, 0.75, 0.8257, 0.75, 0.8193, 0.75, 0.8129, 0.75, 0.7969, 0.75, 0.7891, 0.75, 0.7825, 0.75, 0.7814, 0.75, 0.7694, 0.75, 0.7677, 0.75, 0.7566, 0.75, 0.7496, 0.75, 0.7459, 0.75, 0.7421, 0.75, 0.7383, 0.75, 0.7374, 0.75, 0.7279, 0.75, 0.727, 0.75, 0.7232, 0.75, 0.7194, 0.75, 0.7157, 0.75, 0.7147, 0.75, 0.7053, 0.75, 0.7043, 0.75, 0.7005, 0.75, 0.6968, 0.75, 0.693, 0.75, 0.692, 0.75, 0.6826, 0.75, 0.6817, 0.75, 0.6807, 0.75, 0.6713, 0.75, 0.6703, 0.75, 0.6694, 0.75, 0.6599, 0.75, 0.659, 0.75, 0.6581, 0.75, 0.6486, 0.75, 0.6477, 0.75, 0.6439, 0.75, 0.6401, 0.75, 0.6363, 0.75, 0.6354, 0.75, 0.6259, 0.75, 0.625, 0.75, 0.625, 0.5, 0.7735, 0.5, 0.7775, 0.5, 0.8304, 0.5, 0.8324, 0.5, 0.5, 0.8944, 0.625, 0.8927, 0.625, 0.8944, 0.5, 0.8944, 0.1676, 0.5, 0.1696, 0.5, 0.2225, 0.5, 0.2265, 0.5, 0.375, 0.5, 0.375, 0.75, 0.3741, 0.75, 0.3646, 0.75, 0.3637, 0.75, 0.3599, 0.75, 0.3561, 0.75, 0.3523, 0.75, 0.3514, 0.75, 0.3419, 0.75, 0.341, 0.75, 0.3401, 0.75, 0.3306, 0.75, 0.3297, 0.75, 0.3287, 0.75, 0.3193, 0.75, 0.3183, 0.75, 0.3174, 0.75, 0.308, 0.75, 0.307, 0.75, 0.3032, 0.75, 0.2995, 0.75, 0.2957, 0.75, 0.2947, 0.75, 0.2853, 0.75, 0.2843, 0.75, 0.2806, 0.75, 0.2768, 0.75, 0.273, 0.75, 0.2721, 0.75, 0.2626, 0.75, 0.2617, 0.75, 0.2579, 0.75, 0.2541, 0.75, 0.2504, 0.75, 0.2434, 0.75, 0.2323, 0.75, 0.2306, 0.75, 0.2186, 0.75, 0.2175, 0.75, 0.2109, 0.75, 0.2031, 0.75, 0.1978, 0.75, 0.1962, 0.75, 0.194, 0.75, 0.1924, 0.75, 0.1871, 0.75, 0.1807, 0.75, 0.1743, 0.75, 0.1716, 0.75, 0.1676, 0.75, 0.1591, 0.75, 0.1538, 0.75, 0.1467, 0.75, 0.125, 0.75, 0.125, 0.5, 0.5, 0.8746, 0.625, 0.8746, 0.625, 0.8816, 0.5, 0.8816, 0.5, 0.9534, 0.625, 0.9534, 0.625, 0.9574, 0.5, 0.9574, 0.375, 0.9574, 0.375, 0.9534, 0.5004, 0.9661, 0.6246, 0.9661, 0.6246, 0.9711, 0.5004, 0.9711, 0.5004, 0.9445, 0.6246, 0.9445, 0.6246, 0.9505, 0.5004, 0.9505, 0.5004, 0.9077, 0.6246, 0.9077, 0.6246, 0.914, 0.5004, 0.914, 0.5, 0.9064, 0.625, 0.9064, 0.625, 0.9075, 0.5, 0.9075, 0.5004, 0.8819, 0.6246, 0.8819, 0.6246, 0.8923, 0.5004, 0.8923, 0.5, 0.8709, 0.625, 0.8709, 0.625, 0.8746, 0.5, 0.8746, 0.4885, 0.8816, 0.5, 0.8816, 0.5, 0.8927, 0.4885, 0.8927, 0.4885, 0.9075, 0.5, 0.9075, 0.5, 0.9141, 0.4885, 0.9141, 0.4885, 0.9443, 0.5, 0.9443, 0.5, 0.9507, 0.4885, 0.9507, 0.4885, 0.9659, 0.5, 0.9659, 0.5, 0.9712, 0.4885, 0.9712, 0.4885, 0.8746, 0.5, 0.8746, 0.5, 0.8816, 0.4885, 0.8816, 0.1962, 0.75, 0.1978, 0.75, 0.1978, 0.75, 0.1962, 0.75, 0.4782, 0.8746, 0.4885, 0.8746, 0.4885, 0.8816, 0.4782, 0.8816, 0.6246, 0.9711, 0.6246, 0.9661, 0.625, 0.9659, 0.625, 0.9712, 0.6246, 0.9505, 0.6246, 0.9445, 0.625, 0.9443, 0.625, 0.9507, 0.6246, 0.914, 0.6246, 0.9077, 0.625, 0.9075, 0.625, 0.9141, 0.6246, 0.8923, 0.6246, 0.8819, 0.625, 0.8816, 0.625, 0.8927, 0.6246, 0.9661, 0.5004, 0.9661, 0.5, 0.9659, 0.625, 0.9659, 0.6246, 0.8819, 0.5004, 0.8819, 0.5, 0.8816, 0.625, 0.8816, 0.5004, 0.9711, 0.6246, 0.9711, 0.625, 0.9712, 0.5, 0.9712, 0.5004, 0.9505, 0.6246, 0.9505, 0.625, 0.9507, 0.5, 0.9507, 0.6246, 0.9445, 0.5004, 0.9445, 0.5, 0.9443, 0.625, 0.9443, 0.5004, 0.914, 0.6246, 0.914, 0.625, 0.9141, 0.5, 0.9141, 0.6246, 0.9077, 0.5004, 0.9077, 0.5, 0.9075, 0.625, 0.9075, 0.5004, 0.8923, 0.6246, 0.8923, 0.625, 0.8927, 0.5, 0.8927, 0.5004, 0.8819, 0.5004, 0.8923, 0.5, 0.8927, 0.5, 0.8816, 0.5004, 0.9077, 0.5004, 0.914, 0.5, 0.9141, 0.5, 0.9075, 0.5004, 0.9445, 0.5004, 0.9505, 0.5, 0.9507, 0.5, 0.9443, 0.5004, 0.9661, 0.5004, 0.9711, 0.5, 0.9712, 0.5, 0.9659, 0.6246, 0.9711, 0.6246, 0.9661, 0.6246, 0.9661, 0.6246, 0.9711, 0.6246, 0.9505, 0.6246, 0.9445, 0.6246, 0.9445, 0.6246, 0.9505, 0.6246, 0.914, 0.6246, 0.9077, 0.6246, 0.9077, 0.6246, 0.914, 0.6246, 0.8923, 0.6246, 0.8819, 0.6246, 0.8819, 0.6246, 0.8923, 0.6246, 0.9661, 0.5004, 0.9661, 0.5004, 0.9661, 0.6246, 0.9661, 0.6246, 0.8819, 0.5004, 0.8819, 0.5004, 0.8819, 0.6246, 0.8819, 0.5004, 0.9711, 0.6246, 0.9711, 0.6246, 0.9711, 0.5004, 0.9711, 0.5004, 0.9505, 0.6246, 0.9505, 0.6246, 0.9505, 0.5004, 0.9505, 0.6246, 0.9445, 0.5004, 0.9445, 0.5004, 0.9445, 0.6246, 0.9445, 0.5004, 0.914, 0.6246, 0.914, 0.6246, 0.914, 0.5004, 0.914, 0.6246, 0.9077, 0.5004, 0.9077, 0.5004, 0.9077, 0.6246, 0.9077, 0.5004, 0.8923, 0.6246, 0.8923, 0.6246, 0.8923, 0.5004, 0.8923, 0.5004, 0.8819, 0.5004, 0.8923, 0.5004, 0.8923, 0.5004, 0.8819, 0.5004, 0.9077, 0.5004, 0.914, 0.5004, 0.914, 0.5004, 0.9077, 0.5004, 0.9445, 0.5004, 0.9505, 0.5004, 0.9505, 0.5004, 0.9445, 0.5004, 0.9661, 0.5004, 0.9711, 0.5004, 0.9711, 0.5004, 0.9661, 0.3297, 0.75, 0.3306, 0.75, 0.3306, 0.75, 0.3297, 0.75, 0.307, 0.75, 0.308, 0.75, 0.308, 0.75, 0.307, 0.75, 0.5, 0.8709, 0.5, 0.8746, 0.5, 0.8746, 0.5, 0.8709, 0.2617, 0.75, 0.2626, 0.75, 0.2626, 0.75, 0.2617, 0.75, 0.3741, 0.75, 0.375, 0.75, 0.375, 0.75, 0.3741, 0.75, 0.2504, 0.75, 0.2541, 0.75, 0.2541, 0.75, 0.2504, 0.75, 0.375, 0.5, 0.625, 0.5, 0.625, 0.75, 0.5, 0.75, 0.5, 0.75, 0.375, 0.75, 0.375, 0.75, 0.5, 0.7604, 0.625, 0.7604, 0.625, 0.7613, 0.5, 0.7613, 0.5, 0.7689, 0.625, 0.7689, 0.625, 0.7727, 0.5, 0.7727, 0.5, 0.7831, 0.625, 0.7831, 0.625, 0.784, 0.5, 0.784, 0.5, 0.7944, 0.625, 0.7944, 0.625, 0.7953, 0.5, 0.7953, 0.5, 0.8057, 0.625, 0.8057, 0.625, 0.8067, 0.5, 0.8067, 0.5, 0.817, 0.625, 0.817, 0.625, 0.818, 0.5, 0.818, 0.5, 0.8255, 0.625, 0.8255, 0.625, 0.8293, 0.5, 0.8293, 0.5, 0.8397, 0.625, 0.8397, 0.625, 0.8407, 0.5, 0.8407, 0.5, 0.8482, 0.625, 0.8482, 0.625, 0.852, 0.5, 0.852, 0.5, 0.8624, 0.625, 0.8624, 0.625, 0.8633, 0.5, 0.8633, 0.5, 0.8293, 0.625, 0.8293, 0.625, 0.8303, 0.5, 0.8303, 0.5005, 0.8307, 0.6245, 0.8307, 0.6245, 0.8392, 0.5005, 0.8392, 0.4885, 0.7831, 0.4885, 0.7736, 0.4885, 0.7736, 0.4885, 0.7831, 0.2843, 0.75, 0.2853, 0.75, 0.2853, 0.75, 0.2843, 0.75, 0.4885, 0.8709, 0.4885, 0.8671, 0.4885, 0.8671, 0.4885, 0.8709, 0.4782, 0.8303, 0.4885, 0.8303, 0.4885, 0.8397, 0.4782, 0.8397, 0.5, 0.8407, 0.625, 0.8407, 0.625, 0.8444, 0.5, 0.8444, 0.5005, 0.8446, 0.6245, 0.8446, 0.6245, 0.848, 0.5005, 0.848, 0.4885, 0.8057, 0.4885, 0.7963, 0.4885, 0.7963, 0.4885, 0.8057, 0.4782, 0.8444, 0.4885, 0.8444, 0.4885, 0.8482, 0.4782, 0.8482, 0.5, 0.852, 0.625, 0.852, 0.625, 0.8529, 0.5, 0.8529, 0.5005, 0.8534, 0.6245, 0.8534, 0.6245, 0.8619, 0.5005, 0.8619, 0.4782, 0.8529, 0.4885, 0.8529, 0.4885, 0.8624, 0.4782, 0.8624, 0.5, 0.818, 0.625, 0.818, 0.625, 0.8218, 0.5, 0.8218, 0.5005, 0.822, 0.6245, 0.822, 0.6245, 0.8254, 0.5005, 0.8254, 0.4885, 0.8255, 0.4885, 0.8218, 0.4885, 0.8218, 0.4885, 0.8255, 0.5, 0.8746, 0.4885, 0.8746, 0.4885, 0.8746, 0.5, 0.8746, 0.4782, 0.8218, 0.4885, 0.8218, 0.4885, 0.8255, 0.4782, 0.8255, 0.5, 0.8067, 0.625, 0.8067, 0.625, 0.8076, 0.5, 0.8076, 0.5005, 0.8081, 0.6245, 0.8081, 0.6245, 0.8166, 0.5005, 0.8166, 0.4885, 0.8482, 0.4885, 0.8444, 0.4885, 0.8444, 0.4885, 0.8482, 0.4782, 0.8076, 0.4885, 0.8076, 0.4885, 0.817, 0.4782, 0.817, 0.5, 0.7953, 0.625, 0.7953, 0.625, 0.7963, 0.5, 0.7963, 0.5005, 0.7967, 0.6245, 0.7967, 0.6245, 0.8052, 0.5005, 0.8052, 0.4782, 0.7963, 0.4885, 0.7963, 0.4885, 0.8057, 0.4782, 0.8057, 0.5, 0.784, 0.625, 0.784, 0.625, 0.7849, 0.5, 0.7849, 0.5005, 0.7854, 0.6245, 0.7854, 0.6245, 0.7939, 0.5005, 0.7939, 0.341, 0.75, 0.3419, 0.75, 0.3419, 0.75, 0.341, 0.75, 0.4782, 0.7849, 0.4885, 0.7849, 0.4885, 0.7944, 0.4782, 0.7944, 0.5, 0.7727, 0.625, 0.7727, 0.625, 0.7736, 0.5, 0.7736, 0.5005, 0.7741, 0.6245, 0.7741, 0.6245, 0.7826, 0.5005, 0.7826, 0.4782, 0.7736, 0.4885, 0.7736, 0.4885, 0.7831, 0.4782, 0.7831, 0.5, 0.7613, 0.625, 0.7613, 0.625, 0.7651, 0.5, 0.7651, 0.5005, 0.7653, 0.6245, 0.7653, 0.6245, 0.7687, 0.5005, 0.7687, 0.3599, 0.75, 0.3637, 0.75, 0.3637, 0.75, 0.3599, 0.75, 0.3183, 0.75, 0.3193, 0.75, 0.3193, 0.75, 0.3183, 0.75, 0.4782, 0.7651, 0.4885, 0.7651, 0.4885, 0.7689, 0.4782, 0.7689, 0.3514, 0.75, 0.3523, 0.75, 0.3523, 0.75, 0.3514, 0.75, 0.4782, 0.8671, 0.4885, 0.8671, 0.4885, 0.8709, 0.4782, 0.8709, 0.4885, 0.7604, 0.4885, 0.7509, 0.4885, 0.7509, 0.4885, 0.7604, 0.5, 0.8633, 0.625, 0.8633, 0.625, 0.8671, 0.5, 0.8671, 0.5005, 0.8673, 0.6245, 0.8673, 0.6245, 0.8707, 0.5005, 0.8707, 0.5, 0.75, 0.625, 0.75, 0.625, 0.7509, 0.5, 0.7509, 0.5005, 0.7514, 0.6245, 0.7514, 0.6245, 0.7599, 0.5005, 0.7599, 0.2957, 0.75, 0.2995, 0.75, 0.2995, 0.75, 0.2957, 0.75, 0.3401, 0.75, 0.341, 0.75, 0.341, 0.75, 0.3401, 0.75, 0.4782, 0.7509, 0.4885, 0.7509, 0.4885, 0.7604, 0.4782, 0.7604, 0.4885, 0.8709, 0.5, 0.8709, 0.5, 0.8746, 0.4885, 0.8746, 0.375, 0.8482, 0.4885, 0.8482, 0.4885, 0.8444, 0.375, 0.8444, 0.375, 0.8407, 0.375, 0.8397, 0.4885, 0.8397, 0.4885, 0.8303, 0.375, 0.8303, 0.375, 0.8293, 0.375, 0.8255, 0.4885, 0.8255, 0.4885, 0.8218, 0.375, 0.8218, 0.375, 0.818, 0.375, 0.817, 0.4885, 0.817, 0.4885, 0.8076, 0.375, 0.8076, 0.375, 0.8067, 0.375, 0.8057, 0.4885, 0.8057, 0.4885, 0.7963, 0.375, 0.7963, 0.375, 0.7953, 0.375, 0.7944, 0.4885, 0.7944, 0.4885, 0.7849, 0.375, 0.7849, 0.375, 0.784, 0.375, 0.7831, 0.4885, 0.7831, 0.4885, 0.7736, 0.375, 0.7736, 0.375, 0.7727, 0.375, 0.7689, 0.4885, 0.7689, 0.4885, 0.7651, 0.375, 0.7651, 0.375, 0.7613, 0.375, 0.7604, 0.4885, 0.7604, 0.4885, 0.7509, 0.375, 0.7509, 0.375, 0.75, 0.5, 0.75, 0.5, 0.8709, 0.4885, 0.8709, 0.4885, 0.8671, 0.375, 0.8671, 0.375, 0.8633, 0.375, 0.8624, 0.4885, 0.8624, 0.4885, 0.8529, 0.375, 0.8529, 0.375, 0.852, 0.4885, 0.8397, 0.4885, 0.8303, 0.4885, 0.8303, 0.4885, 0.8397, 0.3523, 0.75, 0.3561, 0.75, 0.3561, 0.75, 0.3523, 0.75, 0.2579, 0.75, 0.2617, 0.75, 0.2617, 0.75, 0.2579, 0.75, 0.4885, 0.8624, 0.4885, 0.8529, 0.4885, 0.8529, 0.4885, 0.8624, 0.3637, 0.75, 0.3646, 0.75, 0.3646, 0.75, 0.3637, 0.75, 0.5, 0.7613, 0.5, 0.7651, 0.5, 0.7689, 0.5, 0.7727, 0.5, 0.7736, 0.5, 0.7831, 0.5, 0.784, 0.5, 0.7849, 0.5, 0.7944, 0.5, 0.7953, 0.5, 0.7963, 0.5, 0.8057, 0.5, 0.8067, 0.5, 0.8076, 0.5, 0.817, 0.5, 0.818, 0.5, 0.8218, 0.5, 0.8255, 0.5, 0.8293, 0.5, 0.8303, 0.5, 0.8397, 0.5, 0.8407, 0.5, 0.8444, 0.5, 0.8482, 0.5, 0.852, 0.5, 0.8529, 0.5, 0.8624, 0.5, 0.8633, 0.5, 0.8671, 0.5, 0.8709, 0.5, 0.8709, 0.5, 0.75, 0.5, 0.75, 0.5, 0.7509, 0.5, 0.7604, 0.2721, 0.75, 0.273, 0.75, 0.273, 0.75, 0.2721, 0.75, 0.4885, 0.817, 0.4885, 0.8076, 0.4885, 0.8076, 0.4885, 0.817, 0.2806, 0.75, 0.2843, 0.75, 0.2843, 0.75, 0.2806, 0.75, 0.3853, 0.8746, 0.375, 0.8746, 0.375, 0.8746, 0.3853, 0.8746, 0.2947, 0.75, 0.2957, 0.75, 0.2957, 0.75, 0.2947, 0.75, 0.4885, 0.7944, 0.4885, 0.7849, 0.4885, 0.7849, 0.4885, 0.7944, 0.3032, 0.75, 0.307, 0.75, 0.307, 0.75, 0.3032, 0.75, 0.3174, 0.75, 0.3183, 0.75, 0.3183, 0.75, 0.3174, 0.75, 0.273, 0.75, 0.2768, 0.75, 0.2768, 0.75, 0.273, 0.75, 0.4885, 0.7689, 0.4885, 0.7651, 0.4885, 0.7651, 0.4885, 0.7689, 0.3287, 0.75, 0.3297, 0.75, 0.3297, 0.75, 0.3287, 0.75, 0.6245, 0.8392, 0.6245, 0.8307, 0.625, 0.8303, 0.625, 0.8397, 0.5005, 0.8307, 0.5005, 0.8392, 0.5, 0.8397, 0.5, 0.8303, 0.6245, 0.8307, 0.5005, 0.8307, 0.5, 0.8303, 0.625, 0.8303, 0.5005, 0.8392, 0.6245, 0.8392, 0.625, 0.8397, 0.5, 0.8397, 0.6245, 0.848, 0.6245, 0.8446, 0.625, 0.8444, 0.625, 0.8482, 0.5005, 0.8446, 0.5005, 0.848, 0.5, 0.8482, 0.5, 0.8444, 0.6245, 0.8446, 0.5005, 0.8446, 0.5, 0.8444, 0.625, 0.8444, 0.5005, 0.848, 0.6245, 0.848, 0.625, 0.8482, 0.5, 0.8482, 0.6245, 0.8619, 0.6245, 0.8534, 0.625, 0.8529, 0.625, 0.8624, 0.5005, 0.8534, 0.5005, 0.8619, 0.5, 0.8624, 0.5, 0.8529, 0.6245, 0.8534, 0.5005, 0.8534, 0.5, 0.8529, 0.625, 0.8529, 0.5005, 0.8619, 0.6245, 0.8619, 0.625, 0.8624, 0.5, 0.8624, 0.6245, 0.8254, 0.6245, 0.822, 0.625, 0.8218, 0.625, 0.8255, 0.5005, 0.822, 0.5005, 0.8254, 0.5, 0.8255, 0.5, 0.8218, 0.6245, 0.822, 0.5005, 0.822, 0.5, 0.8218, 0.625, 0.8218, 0.5005, 0.8254, 0.6245, 0.8254, 0.625, 0.8255, 0.5, 0.8255, 0.6245, 0.8166, 0.6245, 0.8081, 0.625, 0.8076, 0.625, 0.817, 0.5005, 0.8081, 0.5005, 0.8166, 0.5, 0.817, 0.5, 0.8076, 0.6245, 0.8081, 0.5005, 0.8081, 0.5, 0.8076, 0.625, 0.8076, 0.5005, 0.8166, 0.6245, 0.8166, 0.625, 0.817, 0.5, 0.817, 0.6245, 0.8052, 0.6245, 0.7967, 0.625, 0.7963, 0.625, 0.8057, 0.5005, 0.7967, 0.5005, 0.8052, 0.5, 0.8057, 0.5, 0.7963, 0.6245, 0.7967, 0.5005, 0.7967, 0.5, 0.7963, 0.625, 0.7963, 0.5005, 0.8052, 0.6245, 0.8052, 0.625, 0.8057, 0.5, 0.8057, 0.6245, 0.7939, 0.6245, 0.7854, 0.625, 0.7849, 0.625, 0.7944, 0.5005, 0.7854, 0.5005, 0.7939, 0.5, 0.7944, 0.5, 0.7849, 0.6245, 0.7854, 0.5005, 0.7854, 0.5, 0.7849, 0.625, 0.7849, 0.5005, 0.7939, 0.6245, 0.7939, 0.625, 0.7944, 0.5, 0.7944, 0.6245, 0.7826, 0.6245, 0.7741, 0.625, 0.7736, 0.625, 0.7831, 0.5005, 0.7741, 0.5005, 0.7826, 0.5, 0.7831, 0.5, 0.7736, 0.6245, 0.7741, 0.5005, 0.7741, 0.5, 0.7736, 0.625, 0.7736, 0.5005, 0.7826, 0.6245, 0.7826, 0.625, 0.7831, 0.5, 0.7831, 0.6245, 0.7687, 0.6245, 0.7653, 0.625, 0.7651, 0.625, 0.7689, 0.5005, 0.7653, 0.5005, 0.7687, 0.5, 0.7689, 0.5, 0.7651, 0.6245, 0.7653, 0.5005, 0.7653, 0.5, 0.7651, 0.625, 0.7651, 0.5005, 0.7687, 0.6245, 0.7687, 0.625, 0.7689, 0.5, 0.7689, 0.6245, 0.8707, 0.6245, 0.8673, 0.625, 0.8671, 0.625, 0.8709, 0.5005, 0.8673, 0.5005, 0.8707, 0.5, 0.8709, 0.5, 0.8671, 0.6245, 0.8673, 0.5005, 0.8673, 0.5, 0.8671, 0.625, 0.8671, 0.5005, 0.8707, 0.6245, 0.8707, 0.625, 0.8709, 0.5, 0.8709, 0.6245, 0.7599, 0.6245, 0.7514, 0.625, 0.7509, 0.625, 0.7604, 0.5005, 0.7514, 0.5005, 0.7599, 0.5, 0.7604, 0.5, 0.7509, 0.6245, 0.7514, 0.5005, 0.7514, 0.5, 0.7509, 0.625, 0.7509, 0.5005, 0.7599, 0.6245, 0.7599, 0.625, 0.7604, 0.5, 0.7604, 0.6245, 0.8392, 0.6245, 0.8307, 0.6245, 0.8307, 0.6245, 0.8392, 0.5005, 0.8307, 0.5005, 0.8392, 0.5005, 0.8392, 0.5005, 0.8307, 0.6245, 0.8307, 0.5005, 0.8307, 0.5005, 0.8307, 0.6245, 0.8307, 0.5005, 0.8392, 0.6245, 0.8392, 0.6245, 0.8392, 0.5005, 0.8392, 0.6245, 0.848, 0.6245, 0.8446, 0.6245, 0.8446, 0.6245, 0.848, 0.5005, 0.8446, 0.5005, 0.848, 0.5005, 0.848, 0.5005, 0.8446, 0.6245, 0.8446, 0.5005, 0.8446, 0.5005, 0.8446, 0.6245, 0.8446, 0.5005, 0.848, 0.6245, 0.848, 0.6245, 0.848, 0.5005, 0.848, 0.6245, 0.8619, 0.6245, 0.8534, 0.6245, 0.8534, 0.6245, 0.8619, 0.5005, 0.8534, 0.5005, 0.8619, 0.5005, 0.8619, 0.5005, 0.8534, 0.6245, 0.8534, 0.5005, 0.8534, 0.5005, 0.8534, 0.6245, 0.8534, 0.5005, 0.8619, 0.6245, 0.8619, 0.6245, 0.8619, 0.5005, 0.8619, 0.6245, 0.8254, 0.6245, 0.822, 0.6245, 0.822, 0.6245, 0.8254, 0.5005, 0.822, 0.5005, 0.8254, 0.5005, 0.8254, 0.5005, 0.822, 0.6245, 0.822, 0.5005, 0.822, 0.5005, 0.822, 0.6245, 0.822, 0.5005, 0.8254, 0.6245, 0.8254, 0.6245, 0.8254, 0.5005, 0.8254, 0.6245, 0.8166, 0.6245, 0.8081, 0.6245, 0.8081, 0.6245, 0.8166, 0.5005, 0.8081, 0.5005, 0.8166, 0.5005, 0.8166, 0.5005, 0.8081, 0.6245, 0.8081, 0.5005, 0.8081, 0.5005, 0.8081, 0.6245, 0.8081, 0.5005, 0.8166, 0.6245, 0.8166, 0.6245, 0.8166, 0.5005, 0.8166, 0.6245, 0.8052, 0.6245, 0.7967, 0.6245, 0.7967, 0.6245, 0.8052, 0.5005, 0.7967, 0.5005, 0.8052, 0.5005, 0.8052, 0.5005, 0.7967, 0.6245, 0.7967, 0.5005, 0.7967, 0.5005, 0.7967, 0.6245, 0.7967, 0.5005, 0.8052, 0.6245, 0.8052, 0.6245, 0.8052, 0.5005, 0.8052, 0.6245, 0.7939, 0.6245, 0.7854, 0.6245, 0.7854, 0.6245, 0.7939, 0.5005, 0.7854, 0.5005, 0.7939, 0.5005, 0.7939, 0.5005, 0.7854, 0.6245, 0.7854, 0.5005, 0.7854, 0.5005, 0.7854, 0.6245, 0.7854, 0.5005, 0.7939, 0.6245, 0.7939, 0.6245, 0.7939, 0.5005, 0.7939, 0.6245, 0.7826, 0.6245, 0.7741, 0.6245, 0.7741, 0.6245, 0.7826, 0.5005, 0.7741, 0.5005, 0.7826, 0.5005, 0.7826, 0.5005, 0.7741, 0.6245, 0.7741, 0.5005, 0.7741, 0.5005, 0.7741, 0.6245, 0.7741, 0.5005, 0.7826, 0.6245, 0.7826, 0.6245, 0.7826, 0.5005, 0.7826, 0.6245, 0.7687, 0.6245, 0.7653, 0.6245, 0.7653, 0.6245, 0.7687, 0.5005, 0.7653, 0.5005, 0.7687, 0.5005, 0.7687, 0.5005, 0.7653, 0.6245, 0.7653, 0.5005, 0.7653, 0.5005, 0.7653, 0.6245, 0.7653, 0.5005, 0.7687, 0.6245, 0.7687, 0.6245, 0.7687, 0.5005, 0.7687, 0.6245, 0.8707, 0.6245, 0.8673, 0.6245, 0.8673, 0.6245, 0.8707, 0.5005, 0.8673, 0.5005, 0.8707, 0.5005, 0.8707, 0.5005, 0.8673, 0.6245, 0.8673, 0.5005, 0.8673, 0.5005, 0.8673, 0.6245, 0.8673, 0.5005, 0.8707, 0.6245, 0.8707, 0.6245, 0.8707, 0.5005, 0.8707, 0.6245, 0.7599, 0.6245, 0.7514, 0.6245, 0.7514, 0.6245, 0.7599, 0.5005, 0.7514, 0.5005, 0.7599, 0.5005, 0.7599, 0.5005, 0.7514, 0.6245, 0.7514, 0.5005, 0.7514, 0.5005, 0.7514, 0.6245, 0.7514, 0.5005, 0.7599, 0.6245, 0.7599, 0.6245, 0.7599, 0.5005, 0.7599, 0.3853, 0.8624, 0.3956, 0.8624, 0.4059, 0.8624, 0.4163, 0.8624, 0.4266, 0.8624, 0.4369, 0.8624, 0.4472, 0.8624, 0.4575, 0.8624, 0.4678, 0.8624, 0.4782, 0.8624, 0.4885, 0.8624, 0.4885, 0.8624, 0.375, 0.8624, 0.375, 0.8624, 0.4782, 0.8529, 0.4678, 0.8529, 0.4575, 0.8529, 0.4472, 0.8529, 0.4369, 0.8529, 0.4266, 0.8529, 0.4163, 0.8529, 0.4059, 0.8529, 0.3956, 0.8529, 0.3853, 0.8529, 0.375, 0.8529, 0.375, 0.8529, 0.4885, 0.8529, 0.4885, 0.8529, 0.3853, 0.8397, 0.3956, 0.8397, 0.4059, 0.8397, 0.4163, 0.8397, 0.4266, 0.8397, 0.4369, 0.8397, 0.4472, 0.8397, 0.4575, 0.8397, 0.4678, 0.8397, 0.4782, 0.8397, 0.4885, 0.8397, 0.4885, 0.8397, 0.375, 0.8397, 0.375, 0.8397, 0.4782, 0.8303, 0.4678, 0.8303, 0.4575, 0.8303, 0.4472, 0.8303, 0.4369, 0.8303, 0.4266, 0.8303, 0.4163, 0.8303, 0.4059, 0.8303, 0.3956, 0.8303, 0.3853, 0.8303, 0.375, 0.8303, 0.375, 0.8303, 0.4885, 0.8303, 0.4885, 0.8303, 0.4885, 0.8746, 0.4782, 0.8746, 0.4782, 0.8746, 0.4885, 0.8746, 0.4782, 0.8746, 0.4678, 0.8746, 0.4678, 0.8746, 0.4782, 0.8746, 0.4678, 0.8746, 0.4575, 0.8746, 0.4575, 0.8746, 0.4678, 0.8746, 0.4575, 0.8746, 0.4472, 0.8746, 0.4472, 0.8746, 0.4575, 0.8746, 0.4472, 0.8746, 0.4369, 0.8746, 0.4369, 0.8746, 0.4472, 0.8746, 0.4369, 0.8746, 0.4266, 0.8746, 0.4266, 0.8746, 0.4369, 0.8746, 0.4266, 0.8746, 0.4163, 0.8746, 0.4163, 0.8746, 0.4266, 0.8746, 0.4163, 0.8746, 0.4059, 0.8746, 0.4059, 0.8746, 0.4163, 0.8746, 0.4059, 0.8746, 0.3956, 0.8746, 0.3956, 0.8746, 0.4059, 0.8746, 0.3956, 0.8746, 0.3853, 0.8746, 0.3853, 0.8746, 0.3956, 0.8746, 0.3853, 0.7831, 0.3956, 0.7831, 0.4059, 0.7831, 0.4163, 0.7831, 0.4266, 0.7831, 0.4369, 0.7831, 0.4472, 0.7831, 0.4575, 0.7831, 0.4678, 0.7831, 0.4782, 0.7831, 0.4885, 0.7831, 0.4885, 0.7831, 0.375, 0.7831, 0.375, 0.7831, 0.375, 0.8709, 0.4885, 0.8709, 0.4885, 0.8746, 0.4782, 0.8746, 0.4678, 0.8746, 0.4575, 0.8746, 0.4472, 0.8746, 0.4369, 0.8746, 0.4266, 0.8746, 0.4163, 0.8746, 0.4059, 0.8746, 0.3956, 0.8746, 0.3853, 0.8746, 0.375, 0.8746, 0.375, 0.7509, 0.3853, 0.7509, 0.3853, 0.7604, 0.375, 0.7604, 0.3853, 0.7509, 0.3956, 0.7509, 0.3956, 0.7604, 0.3853, 0.7604, 0.3956, 0.7509, 0.4059, 0.7509, 0.4059, 0.7604, 0.3956, 0.7604, 0.4059, 0.7509, 0.4163, 0.7509, 0.4163, 0.7604, 0.4059, 0.7604, 0.4163, 0.7509, 0.4266, 0.7509, 0.4266, 0.7604, 0.4163, 0.7604, 0.4266, 0.7509, 0.4369, 0.7509, 0.4369, 0.7604, 0.4266, 0.7604, 0.4369, 0.7509, 0.4472, 0.7509, 0.4472, 0.7604, 0.4369, 0.7604, 0.4472, 0.7509, 0.4575, 0.7509, 0.4575, 0.7604, 0.4472, 0.7604, 0.4575, 0.7509, 0.4678, 0.7509, 0.4678, 0.7604, 0.4575, 0.7604, 0.4678, 0.7509, 0.4782, 0.7509, 0.4782, 0.7604, 0.4678, 0.7604, 0.4782, 0.8076, 0.4678, 0.8076, 0.4575, 0.8076, 0.4472, 0.8076, 0.4369, 0.8076, 0.4266, 0.8076, 0.4163, 0.8076, 0.4059, 0.8076, 0.3956, 0.8076, 0.3853, 0.8076, 0.375, 0.8076, 0.375, 0.8076, 0.4885, 0.8076, 0.4885, 0.8076, 0.3853, 0.817, 0.3956, 0.817, 0.4059, 0.817, 0.4163, 0.817, 0.4266, 0.817, 0.4369, 0.817, 0.4472, 0.817, 0.4575, 0.817, 0.4678, 0.817, 0.4782, 0.817, 0.4885, 0.817, 0.4885, 0.817, 0.375, 0.817, 0.375, 0.817, 0.375, 0.8671, 0.3853, 0.8671, 0.3853, 0.8709, 0.375, 0.8709, 0.3853, 0.8671, 0.3956, 0.8671, 0.3956, 0.8709, 0.3853, 0.8709, 0.3956, 0.8671, 0.4059, 0.8671, 0.4059, 0.8709, 0.3956, 0.8709, 0.4059, 0.8671, 0.4163, 0.8671, 0.4163, 0.8709, 0.4059, 0.8709, 0.4163, 0.8671, 0.4266, 0.8671, 0.4266, 0.8709, 0.4163, 0.8709, 0.4266, 0.8671, 0.4369, 0.8671, 0.4369, 0.8709, 0.4266, 0.8709, 0.4369, 0.8671, 0.4472, 0.8671, 0.4472, 0.8709, 0.4369, 0.8709, 0.4472, 0.8671, 0.4575, 0.8671, 0.4575, 0.8709, 0.4472, 0.8709, 0.4575, 0.8671, 0.4678, 0.8671, 0.4678, 0.8709, 0.4575, 0.8709, 0.4678, 0.8671, 0.4782, 0.8671, 0.4782, 0.8709, 0.4678, 0.8709, 0.375, 0.7651, 0.3853, 0.7651, 0.3853, 0.7689, 0.375, 0.7689, 0.3853, 0.7651, 0.3956, 0.7651, 0.3956, 0.7689, 0.3853, 0.7689, 0.3956, 0.7651, 0.4059, 0.7651, 0.4059, 0.7689, 0.3956, 0.7689, 0.4059, 0.7651, 0.4163, 0.7651, 0.4163, 0.7689, 0.4059, 0.7689, 0.4163, 0.7651, 0.4266, 0.7651, 0.4266, 0.7689, 0.4163, 0.7689, 0.4266, 0.7651, 0.4369, 0.7651, 0.4369, 0.7689, 0.4266, 0.7689, 0.4369, 0.7651, 0.4472, 0.7651, 0.4472, 0.7689, 0.4369, 0.7689, 0.4472, 0.7651, 0.4575, 0.7651, 0.4575, 0.7689, 0.4472, 0.7689, 0.4575, 0.7651, 0.4678, 0.7651, 0.4678, 0.7689, 0.4575, 0.7689, 0.4678, 0.7651, 0.4782, 0.7651, 0.4782, 0.7689, 0.4678, 0.7689, 0.4782, 0.7849, 0.4678, 0.7849, 0.4575, 0.7849, 0.4472, 0.7849, 0.4369, 0.7849, 0.4266, 0.7849, 0.4163, 0.7849, 0.4059, 0.7849, 0.3956, 0.7849, 0.3853, 0.7849, 0.375, 0.7849, 0.375, 0.7849, 0.4885, 0.7849, 0.4885, 0.7849, 0.375, 0.7736, 0.3853, 0.7736, 0.3853, 0.7831, 0.375, 0.7831, 0.3853, 0.7736, 0.3956, 0.7736, 0.3956, 0.7831, 0.3853, 0.7831, 0.3956, 0.7736, 0.4059, 0.7736, 0.4059, 0.7831, 0.3956, 0.7831, 0.4059, 0.7736, 0.4163, 0.7736, 0.4163, 0.7831, 0.4059, 0.7831, 0.4163, 0.7736, 0.4266, 0.7736, 0.4266, 0.7831, 0.4163, 0.7831, 0.4266, 0.7736, 0.4369, 0.7736, 0.4369, 0.7831, 0.4266, 0.7831, 0.4369, 0.7736, 0.4472, 0.7736, 0.4472, 0.7831, 0.4369, 0.7831, 0.4472, 0.7736, 0.4575, 0.7736, 0.4575, 0.7831, 0.4472, 0.7831, 0.4575, 0.7736, 0.4678, 0.7736, 0.4678, 0.7831, 0.4575, 0.7831, 0.4678, 0.7736, 0.4782, 0.7736, 0.4782, 0.7831, 0.4678, 0.7831, 0.3853, 0.7944, 0.3956, 0.7944, 0.4059, 0.7944, 0.4163, 0.7944, 0.4266, 0.7944, 0.4369, 0.7944, 0.4472, 0.7944, 0.4575, 0.7944, 0.4678, 0.7944, 0.4782, 0.7944, 0.4885, 0.7944, 0.4885, 0.7944, 0.375, 0.7944, 0.375, 0.7944, 0.375, 0.7849, 0.3853, 0.7849, 0.3853, 0.7944, 0.375, 0.7944, 0.3853, 0.7849, 0.3956, 0.7849, 0.3956, 0.7944, 0.3853, 0.7944, 0.3956, 0.7849, 0.4059, 0.7849, 0.4059, 0.7944, 0.3956, 0.7944, 0.4059, 0.7849, 0.4163, 0.7849, 0.4163, 0.7944, 0.4059, 0.7944, 0.4163, 0.7849, 0.4266, 0.7849, 0.4266, 0.7944, 0.4163, 0.7944, 0.4266, 0.7849, 0.4369, 0.7849, 0.4369, 0.7944, 0.4266, 0.7944, 0.4369, 0.7849, 0.4472, 0.7849, 0.4472, 0.7944, 0.4369, 0.7944, 0.4472, 0.7849, 0.4575, 0.7849, 0.4575, 0.7944, 0.4472, 0.7944, 0.4575, 0.7849, 0.4678, 0.7849, 0.4678, 0.7944, 0.4575, 0.7944, 0.4678, 0.7849, 0.4782, 0.7849, 0.4782, 0.7944, 0.4678, 0.7944, 0.4782, 0.7651, 0.4678, 0.7651, 0.4575, 0.7651, 0.4472, 0.7651, 0.4369, 0.7651, 0.4266, 0.7651, 0.4163, 0.7651, 0.4059, 0.7651, 0.3956, 0.7651, 0.3853, 0.7651, 0.375, 0.7651, 0.375, 0.7651, 0.4885, 0.7651, 0.4885, 0.7651, 0.375, 0.7963, 0.3853, 0.7963, 0.3853, 0.8057, 0.375, 0.8057, 0.3853, 0.7963, 0.3956, 0.7963, 0.3956, 0.8057, 0.3853, 0.8057, 0.3956, 0.7963, 0.4059, 0.7963, 0.4059, 0.8057, 0.3956, 0.8057, 0.4059, 0.7963, 0.4163, 0.7963, 0.4163, 0.8057, 0.4059, 0.8057, 0.4163, 0.7963, 0.4266, 0.7963, 0.4266, 0.8057, 0.4163, 0.8057, 0.4266, 0.7963, 0.4369, 0.7963, 0.4369, 0.8057, 0.4266, 0.8057, 0.4369, 0.7963, 0.4472, 0.7963, 0.4472, 0.8057, 0.4369, 0.8057, 0.4472, 0.7963, 0.4575, 0.7963, 0.4575, 0.8057, 0.4472, 0.8057, 0.4575, 0.7963, 0.4678, 0.7963, 0.4678, 0.8057, 0.4575, 0.8057, 0.4678, 0.7963, 0.4782, 0.7963, 0.4782, 0.8057, 0.4678, 0.8057, 0.3853, 0.7689, 0.3956, 0.7689, 0.4059, 0.7689, 0.4163, 0.7689, 0.4266, 0.7689, 0.4369, 0.7689, 0.4472, 0.7689, 0.4575, 0.7689, 0.4678, 0.7689, 0.4782, 0.7689, 0.4885, 0.7689, 0.4885, 0.7689, 0.375, 0.7689, 0.375, 0.7689, 0.4782, 0.7509, 0.4678, 0.7509, 0.4575, 0.7509, 0.4472, 0.7509, 0.4369, 0.7509, 0.4266, 0.7509, 0.4163, 0.7509, 0.4059, 0.7509, 0.3956, 0.7509, 0.3853, 0.7509, 0.375, 0.7509, 0.375, 0.7509, 0.4885, 0.7509, 0.4885, 0.7509, 0.375, 0.8076, 0.3853, 0.8076, 0.3853, 0.817, 0.375, 0.817, 0.3853, 0.8076, 0.3956, 0.8076, 0.3956, 0.817, 0.3853, 0.817, 0.3956, 0.8076, 0.4059, 0.8076, 0.4059, 0.817, 0.3956, 0.817, 0.4059, 0.8076, 0.4163, 0.8076, 0.4163, 0.817, 0.4059, 0.817, 0.4163, 0.8076, 0.4266, 0.8076, 0.4266, 0.817, 0.4163, 0.817, 0.4266, 0.8076, 0.4369, 0.8076, 0.4369, 0.817, 0.4266, 0.817, 0.4369, 0.8076, 0.4472, 0.8076, 0.4472, 0.817, 0.4369, 0.817, 0.4472, 0.8076, 0.4575, 0.8076, 0.4575, 0.817, 0.4472, 0.817, 0.4575, 0.8076, 0.4678, 0.8076, 0.4678, 0.817, 0.4575, 0.817, 0.4678, 0.8076, 0.4782, 0.8076, 0.4782, 0.817, 0.4678, 0.817, 0.3853, 0.7604, 0.3956, 0.7604, 0.4059, 0.7604, 0.4163, 0.7604, 0.4266, 0.7604, 0.4369, 0.7604, 0.4472, 0.7604, 0.4575, 0.7604, 0.4678, 0.7604, 0.4782, 0.7604, 0.4885, 0.7604, 0.4885, 0.7604, 0.375, 0.7604, 0.375, 0.7604, 0.375, 0.8218, 0.3853, 0.8218, 0.3853, 0.8255, 0.375, 0.8255, 0.3853, 0.8218, 0.3956, 0.8218, 0.3956, 0.8255, 0.3853, 0.8255, 0.3956, 0.8218, 0.4059, 0.8218, 0.4059, 0.8255, 0.3956, 0.8255, 0.4059, 0.8218, 0.4163, 0.8218, 0.4163, 0.8255, 0.4059, 0.8255, 0.4163, 0.8218, 0.4266, 0.8218, 0.4266, 0.8255, 0.4163, 0.8255, 0.4266, 0.8218, 0.4369, 0.8218, 0.4369, 0.8255, 0.4266, 0.8255, 0.4369, 0.8218, 0.4472, 0.8218, 0.4472, 0.8255, 0.4369, 0.8255, 0.4472, 0.8218, 0.4575, 0.8218, 0.4575, 0.8255, 0.4472, 0.8255, 0.4575, 0.8218, 0.4678, 0.8218, 0.4678, 0.8255, 0.4575, 0.8255, 0.4678, 0.8218, 0.4782, 0.8218, 0.4782, 0.8255, 0.4678, 0.8255, 0.375, 0.8529, 0.3853, 0.8529, 0.3853, 0.8624, 0.375, 0.8624, 0.3853, 0.8529, 0.3956, 0.8529, 0.3956, 0.8624, 0.3853, 0.8624, 0.3956, 0.8529, 0.4059, 0.8529, 0.4059, 0.8624, 0.3956, 0.8624, 0.4059, 0.8529, 0.4163, 0.8529, 0.4163, 0.8624, 0.4059, 0.8624, 0.4163, 0.8529, 0.4266, 0.8529, 0.4266, 0.8624, 0.4163, 0.8624, 0.4266, 0.8529, 0.4369, 0.8529, 0.4369, 0.8624, 0.4266, 0.8624, 0.4369, 0.8529, 0.4472, 0.8529, 0.4472, 0.8624, 0.4369, 0.8624, 0.4472, 0.8529, 0.4575, 0.8529, 0.4575, 0.8624, 0.4472, 0.8624, 0.4575, 0.8529, 0.4678, 0.8529, 0.4678, 0.8624, 0.4575, 0.8624, 0.4678, 0.8529, 0.4782, 0.8529, 0.4782, 0.8624, 0.4678, 0.8624, 0.375, 0.8444, 0.3853, 0.8444, 0.3853, 0.8482, 0.375, 0.8482, 0.3853, 0.8444, 0.3956, 0.8444, 0.3956, 0.8482, 0.3853, 0.8482, 0.3956, 0.8444, 0.4059, 0.8444, 0.4059, 0.8482, 0.3956, 0.8482, 0.4059, 0.8444, 0.4163, 0.8444, 0.4163, 0.8482, 0.4059, 0.8482, 0.4163, 0.8444, 0.4266, 0.8444, 0.4266, 0.8482, 0.4163, 0.8482, 0.4266, 0.8444, 0.4369, 0.8444, 0.4369, 0.8482, 0.4266, 0.8482, 0.4369, 0.8444, 0.4472, 0.8444, 0.4472, 0.8482, 0.4369, 0.8482, 0.4472, 0.8444, 0.4575, 0.8444, 0.4575, 0.8482, 0.4472, 0.8482, 0.4575, 0.8444, 0.4678, 0.8444, 0.4678, 0.8482, 0.4575, 0.8482, 0.4678, 0.8444, 0.4782, 0.8444, 0.4782, 0.8482, 0.4678, 0.8482, 0.4782, 0.8444, 0.4678, 0.8444, 0.4575, 0.8444, 0.4472, 0.8444, 0.4369, 0.8444, 0.4266, 0.8444, 0.4163, 0.8444, 0.4059, 0.8444, 0.3956, 0.8444, 0.3853, 0.8444, 0.375, 0.8444, 0.375, 0.8444, 0.4885, 0.8444, 0.4885, 0.8444, 0.375, 0.8303, 0.3853, 0.8303, 0.3853, 0.8397, 0.375, 0.8397, 0.3853, 0.8303, 0.3956, 0.8303, 0.3956, 0.8397, 0.3853, 0.8397, 0.3956, 0.8303, 0.4059, 0.8303, 0.4059, 0.8397, 0.3956, 0.8397, 0.4059, 0.8303, 0.4163, 0.8303, 0.4163, 0.8397, 0.4059, 0.8397, 0.4163, 0.8303, 0.4266, 0.8303, 0.4266, 0.8397, 0.4163, 0.8397, 0.4266, 0.8303, 0.4369, 0.8303, 0.4369, 0.8397, 0.4266, 0.8397, 0.4369, 0.8303, 0.4472, 0.8303, 0.4472, 0.8397, 0.4369, 0.8397, 0.4472, 0.8303, 0.4575, 0.8303, 0.4575, 0.8397, 0.4472, 0.8397, 0.4575, 0.8303, 0.4678, 0.8303, 0.4678, 0.8397, 0.4575, 0.8397, 0.4678, 0.8303, 0.4782, 0.8303, 0.4782, 0.8397, 0.4678, 0.8397, 0.3853, 0.8482, 0.3956, 0.8482, 0.4059, 0.8482, 0.4163, 0.8482, 0.4266, 0.8482, 0.4369, 0.8482, 0.4472, 0.8482, 0.4575, 0.8482, 0.4678, 0.8482, 0.4782, 0.8482, 0.4885, 0.8482, 0.4885, 0.8482, 0.375, 0.8482, 0.375, 0.8482, 0.4782, 0.8218, 0.4678, 0.8218, 0.4575, 0.8218, 0.4472, 0.8218, 0.4369, 0.8218, 0.4266, 0.8218, 0.4163, 0.8218, 0.4059, 0.8218, 0.3956, 0.8218, 0.3853, 0.8218, 0.375, 0.8218, 0.375, 0.8218, 0.4885, 0.8218, 0.4885, 0.8218, 0.3853, 0.8255, 0.3956, 0.8255, 0.4059, 0.8255, 0.4163, 0.8255, 0.4266, 0.8255, 0.4369, 0.8255, 0.4472, 0.8255, 0.4575, 0.8255, 0.4678, 0.8255, 0.4782, 0.8255, 0.4885, 0.8255, 0.4885, 0.8255, 0.375, 0.8255, 0.375, 0.8255, 0.4782, 0.8671, 0.4678, 0.8671, 0.4575, 0.8671, 0.4472, 0.8671, 0.4369, 0.8671, 0.4266, 0.8671, 0.4163, 0.8671, 0.4059, 0.8671, 0.3956, 0.8671, 0.3853, 0.8671, 0.375, 0.8671, 0.375, 0.8671, 0.4885, 0.8671, 0.4885, 0.8671, 0.4782, 0.7963, 0.4678, 0.7963, 0.4575, 0.7963, 0.4472, 0.7963, 0.4369, 0.7963, 0.4266, 0.7963, 0.4163, 0.7963, 0.4059, 0.7963, 0.3956, 0.7963, 0.3853, 0.7963, 0.375, 0.7963, 0.375, 0.7963, 0.4885, 0.7963, 0.4885, 0.7963, 0.3853, 0.8709, 0.3956, 0.8709, 0.4059, 0.8709, 0.4163, 0.8709, 0.4266, 0.8709, 0.4369, 0.8709, 0.4472, 0.8709, 0.4575, 0.8709, 0.4678, 0.8709, 0.4782, 0.8709, 0.4885, 0.8709, 0.4885, 0.8709, 0.375, 0.8709, 0.375, 0.8709, 0.3853, 0.8057, 0.3956, 0.8057, 0.4059, 0.8057, 0.4163, 0.8057, 0.4266, 0.8057, 0.4369, 0.8057, 0.4472, 0.8057, 0.4575, 0.8057, 0.4678, 0.8057, 0.4782, 0.8057, 0.4885, 0.8057, 0.4885, 0.8057, 0.375, 0.8057, 0.375, 0.8057, 0.4782, 0.7736, 0.4678, 0.7736, 0.4575, 0.7736, 0.4472, 0.7736, 0.4369, 0.7736, 0.4266, 0.7736, 0.4163, 0.7736, 0.4059, 0.7736, 0.3956, 0.7736, 0.3853, 0.7736, 0.375, 0.7736, 0.375, 0.7736, 0.4885, 0.7736, 0.4885, 0.7736, 0.3853, 0.8816, 0.3956, 0.8816, 0.4059, 0.8816, 0.4163, 0.8816, 0.4266, 0.8816, 0.4369, 0.8816, 0.4472, 0.8816, 0.4575, 0.8816, 0.4678, 0.8816, 0.4782, 0.8816, 0.4885, 0.8816, 0.4885, 0.8927, 0.375, 0.8927, 0.375, 0.8816, 0.375, 0.3475, 0.625, 0.3475, 0.625, 0.3515, 0.375, 0.3515, 0.5, 0.9064, 0.375, 0.9064, 0.375, 0.8944, 0.5, 0.8944, 0.625, 0.8944, 0.625, 0.9064, 0.375, 0.9064, 0.5, 0.9064, 0.5, 0.9075, 0.4885, 0.9075, 0.375, 0.9075, 0.375, 0.9075, 0.4885, 0.9075, 0.4885, 0.9141, 0.375, 0.9141, 0.375, 0.9379, 0.625, 0.9379, 0.625, 0.9443, 0.5, 0.9443, 0.4885, 0.9443, 0.375, 0.9443, 0.375, 0.9443, 0.4885, 0.9443, 0.4885, 0.9507, 0.375, 0.9507, 0.625, 0.2946, 0.625, 0.3475, 0.375, 0.3475, 0.375, 0.2946, 0.375, 0.9659, 0.4885, 0.9659, 0.4885, 0.9712, 0.375, 0.9712, 0.375, 0.2926, 0.625, 0.2926, 0.625, 0.2946, 0.375, 0.2946, 0.625, 0.3515, 0.625, 0.5, 0.375, 0.5, 0.375, 0.3515, 0.375, 0.8746, 0.3853, 0.8746, 0.3853, 0.8816, 0.375, 0.8816, 0.3853, 0.8746, 0.3956, 0.8746, 0.3956, 0.8816, 0.3853, 0.8816, 0.3956, 0.8746, 0.4059, 0.8746, 0.4059, 0.8816, 0.3956, 0.8816, 0.4059, 0.8746, 0.4163, 0.8746, 0.4163, 0.8816, 0.4059, 0.8816, 0.4163, 0.8746, 0.4266, 0.8746, 0.4266, 0.8816, 0.4163, 0.8816, 0.4266, 0.8746, 0.4369, 0.8746, 0.4369, 0.8816, 0.4266, 0.8816, 0.4369, 0.8746, 0.4472, 0.8746, 0.4472, 0.8816, 0.4369, 0.8816, 0.4472, 0.8746, 0.4575, 0.8746, 0.4575, 0.8816, 0.4472, 0.8816, 0.4575, 0.8746, 0.4678, 0.8746, 0.4678, 0.8816, 0.4575, 0.8816, 0.4678, 0.8746, 0.4782, 0.8746, 0.4782, 0.8816, 0.4678, 0.8816, 0.375, 0.8927, 0.4885, 0.8927, 0.5, 0.8927, 0.5, 0.8927, 0.375, 0.8944, 0.375, 0.9141, 0.4885, 0.9141, 0.5, 0.9141, 0.625, 0.9141, 0.625, 0.9219, 0.375, 0.9219, 0.375, 0.9326, 0.5, 0.9326, 0.5, 0.9272, 0.375, 0.9272, 0.375, 0.9219, 0.625, 0.9219, 0.625, 0.9379, 0.375, 0.9379, 0.375, 0.9507, 0.4885, 0.9507, 0.5, 0.9507, 0.5, 0.9534, 0.375, 0.9534, 0.375, 0.9574, 0.5, 0.9574, 0.5, 0.9659, 0.4885, 0.9659, 0.375, 0.9659, 0.375, 0.9712, 0.4885, 0.9712, 0.5, 0.9712, 0.625, 0.9712, 0.625, 0.9783, 0.375, 0.9783, 0.375, 0.9783, 0.625, 0.9783, 0.625, 1.0, 0.375, 1.0, 0.375, 0.0, 0.625, 0.0, 0.625, 0.25, 0.375, 0.25, 0.375, 0.9272, 0.5, 0.9272, 0.5, 0.9272, 0.375, 0.9272, 0.5, 0.9326, 0.375, 0.9326, 0.375, 0.9326, 0.5, 0.9326, 0.5, 0.9272, 0.5, 0.9326, 0.375, 0.9326, 0.375, 0.931, 0.4369, 0.931, 0.4369, 0.9288, 0.375, 0.9288, 0.375, 0.9272, 0.375, 0.9288, 0.4369, 0.9288, 0.4369, 0.931, 0.375, 0.931, 0.1924, 0.75, 0.194, 0.75, 0.194, 0.75, 0.1924, 0.75, 0.194, 0.75, 0.1962, 0.75, 0.1962, 0.75, 0.194, 0.75, 0.5, 0.9272, 0.5, 0.9326, 0.5, 0.9326, 0.5, 0.9272, 0.375, 0.9288, 0.375, 0.931, 0.375, 0.931, 0.375, 0.9288, 0.4369, 0.931, 0.4369, 0.9288, 0.4369, 0.9288, 0.4369, 0.931, 0.4369, 0.9288, 0.375, 0.9288, 0.375, 0.9288, 0.4369, 0.9288, 0.4369, 0.931, 0.4369, 0.931, 0.375, 0.931, 0.375, 0.931])
me_cube_003.materials.append(mat_glas)
me_cube_003.materials.append(mat_geb_ude)
me_cube_003.materials.append(mat_rolltor)
me_cube_003.update()

# ---- objects
ob_cube = bpy.data.objects.new('Cube', me_cube_003)
ob_empty = bpy.data.objects.new('Empty', None)
ob_empty_001 = bpy.data.objects.new('Empty.001', None)

# ---- transforms, parenting, visibility, modifiers, constraints
ob_cube.location = (0.0, 0.0, 6.229)
ob_cube.scale = (1.002, 1.002, 0.06667)
ob_empty.location = (21.45, -1.029, 0.0)
ob_empty.scale = (39.31, 41.54, 0.3381)
ob_empty.empty_display_type = 'IMAGE'
ob_empty.empty_display_size = 1.94
ob_empty.empty_image_offset = (-1.289, -1.037)
ob_empty.use_empty_image_alpha = True
ob_empty.color = (1.0, 1.0, 1.0, 0.45)
ob_empty_001.location = (0.4374, 0.01109, 0.0)
ob_empty_001.scale = (40.81, 40.81, 40.81)
ob_empty_001.empty_display_type = 'IMAGE'
ob_empty_001.empty_display_size = 5.0

# ---- collection membership
col_collection.objects.link(ob_cube)
col_collection.objects.link(ob_empty)
col_collection.objects.link(ob_empty_001)

# ---- scene / render settings (as saved in the file)
scene.frame_start = 1; scene.frame_end = 250; scene.frame_set(1)
scene.render.engine = 'BLENDER_EEVEE_NEXT'
scene.cycles.sampling_pattern = 'TABULATED_SOBOL'
scene.cycles.use_light_tree = False
scene.view_settings.view_transform = 'Filmic'
bpy.context.view_layer.update()

# ---- added for rendering (the .blend has no active camera and no usable light): camera, sun
cam_auto = bpy.data.cameras.new('AutoCamera')
cam_auto.lens = 50.0
cam_auto.sensor_width = 36.0
cam_auto.clip_end = 3194.09
ob_auto_camera = bpy.data.objects.new('AutoCamera', cam_auto)
scene.collection.objects.link(ob_auto_camera)
ob_auto_camera.location = (184.491, -215.608, 152.455)
ob_auto_camera.rotation_euler = (1.09748, -7.21219e-08, 0.694738)
scene.camera = ob_auto_camera
light_auto_sun = bpy.data.lights.new('AutoSun', 'SUN')
light_auto_sun.energy = 3.0
light_auto_sun.angle = 0.0523599
ob_auto_sun = bpy.data.objects.new('AutoSun', light_auto_sun)
scene.collection.objects.link(ob_auto_sun)
ob_auto_sun.rotation_euler = (0.872665, 0.174533, 0.523599)
bpy.context.view_layer.update()
